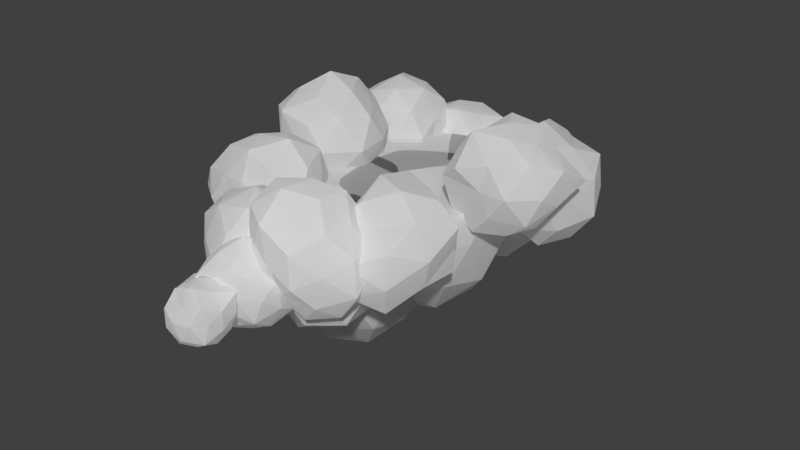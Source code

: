 # Source: final_cloud_finaldraft2_revertnormals.blend  (saved by Blender 2.79.0; exported with 4.5.12 LTS)
import bpy
from mathutils import Matrix  # noqa: F401  (used for matrix-valued properties, if any)

bpy.ops.wm.read_factory_settings(use_empty=True)
scene = bpy.context.scene
scene.name = 'Scene'

# ---- collections
col_collection_1 = bpy.data.collections.new('Collection 1'); scene.collection.children.link(col_collection_1)

# ---- materials (node trees are filled in below, after node groups)
mat_material_001 = bpy.data.materials.new('Material.001')
mat_material_001.alpha_threshold = 0.0
mat_material_001.roughness = 0.5

# ---- material node trees
mat_material_001.use_nodes = True; mat_material_001.node_tree.nodes.clear()
_N = mat_material_001.node_tree.nodes; _L = mat_material_001.node_tree.links
n0 = _N.new('ShaderNodeBsdfDiffuse'); n0.name = 'Diffuse BSDF'; n0.location = (10, 300)
n0.inputs[0].default_value = (1.0, 1.0, 1.0, 1.0)
n1 = _N.new('ShaderNodeMixShader'); n1.name = 'Mix Shader'; n1.location = (240, 289)
n1.inputs[0].default_value = 0.2
n2 = _N.new('ShaderNodeOutputMaterial'); n2.name = 'Material Output'; n2.location = (680, 292)
n3 = _N.new('ShaderNodeMixShader'); n3.name = 'Mix Shader.001'; n3.location = (494, 296)
n4 = _N.new('ShaderNodeBsdfTransparent'); n4.name = 'Transparent BSDF'; n4.location = (41, 108)
n5 = _N.new('ShaderNodeBsdfTranslucent'); n5.name = 'Translucent BSDF'; n5.location = (271, 111)
n5.inputs[0].default_value = (1.0, 1.0, 1.0, 1.0)
_L.new(n0.outputs[0], n1.inputs[1])
_L.new(n1.outputs[0], n3.inputs[1])
_L.new(n4.outputs[0], n1.inputs[2])
_L.new(n3.outputs[0], n2.inputs[0])
_L.new(n5.outputs[0], n3.inputs[2])
n2.is_active_output = True

# ---- world
world_world = bpy.data.worlds.new('World'); scene.world = world_world
world_world.color = (0.05088, 0.05088, 0.05088)
world_world.use_sun_shadow = False
world_world.sun_shadow_jitter_overblur = 0.0
world_world.cycles.sampling_method = 'MANUAL'

# ---- meshes
me_cylinder = bpy.data.meshes.new('Cylinder')
me_cylinder.from_pydata([(0.2965, 0.4332, 2.039), (0.2965, -0.1933, 2.039), (0.2335, -0.1872, 2.039), (0.1729, -0.1694, 2.039), (0.1171, -0.1405, 2.039), (0.0682, -0.1015, 2.039), (0.02805, -0.05407, 2.039), (-0.001785, 8.38e-05, 2.039), (-0.02016, 0.05884, 2.039), (-0.02636, 0.1199, 2.039), (-0.02016, 0.181, 2.039), (-0.001785, 0.2398, 2.039), (0.02805, 0.294, 2.039), (0.0682, 0.3414, 2.039), (0.1171, 0.3804, 2.039), (0.1729, 0.4093, 2.039), (0.2335, 0.4271, 2.039), (0.334, 0.4296, 2.039), (0.334, -0.1897, 2.039), (0.2662, 1.079, 1.898), (0.2662, 1.079, 3.188), (0.2662, -1.079, 1.898), (0.2662, -1.079, 3.188), (0.1487, -1.058, 1.898), (0.1487, -1.058, 3.188), (0.03571, -0.9968, 1.898), (0.03571, -0.9968, 3.188), (-0.06844, -0.8971, 1.898), (-0.06844, -0.8971, 3.188), (-0.1597, -0.7629, 1.898), (-0.1597, -0.7629, 3.188), (-0.2346, -0.5994, 1.898), (-0.2346, -0.5994, 3.188), (-0.2903, -0.4129, 1.898), (-0.2903, -0.4129, 3.188), (-0.3246, -0.2105, 1.898), (-0.3246, -0.2105, 3.188), (-0.3362, 1.192e-06, 1.898), (-0.3362, 1.192e-06, 3.188), (-0.3246, 0.2105, 1.898), (-0.3246, 0.2105, 3.188), (-0.2903, 0.4129, 1.898), (-0.2903, 0.4129, 3.188), (-0.2346, 0.5994, 1.898), (-0.2346, 0.5994, 3.188), (-0.1597, 0.7629, 1.898), (-0.1597, 0.7629, 3.188), (-0.06843, 0.8971, 1.898), (-0.06843, 0.8971, 3.188), (0.03571, 0.9968, 1.898), (0.03571, 0.9968, 3.188), (0.1487, 1.058, 1.898), (0.1487, 1.058, 3.188), (0.3362, 1.067, 1.898), (0.3362, 1.067, 3.188), (0.3362, -1.067, 1.898), (0.3362, -1.067, 3.188), (0.1171, 0.3804, 1.898), (0.0682, 0.3414, 1.898), (0.02805, -0.05407, 1.898), (-0.001785, 8.38e-05, 1.898), (-0.02636, 0.1199, 1.898), (-0.02016, 0.181, 1.898), (0.0682, -0.1015, 1.898), (0.1729, 0.4093, 1.898), (0.2335, 0.4271, 1.898), (0.2965, 0.4332, 1.898), (0.334, 0.4296, 1.898), (0.334, -0.1897, 1.898), (0.2965, -0.1933, 1.898), (0.2335, -0.1872, 1.898), (0.1171, -0.1405, 1.898), (0.1729, -0.1694, 1.898), (-0.02016, 0.05884, 1.898), (-0.001785, 0.2398, 1.898), (0.02805, 0.294, 1.898), (0.2965, 0.4332, 2.039), (0.2965, -0.1933, 2.039), (0.2335, -0.1872, 2.039), (0.1729, -0.1694, 2.039), (0.1171, -0.1405, 2.039), (0.0682, -0.1015, 2.039), (0.02805, -0.05407, 2.039), (-0.001785, 8.38e-05, 2.039), (-0.02016, 0.05884, 2.039), (-0.02636, 0.1199, 2.039), (-0.02016, 0.181, 2.039), (-0.001785, 0.2398, 2.039), (0.02805, 0.294, 2.039), (0.0682, 0.3414, 2.039), (0.1171, 0.3804, 2.039), (0.1729, 0.4093, 2.039), (0.2335, 0.4271, 2.039), (0.334, 0.4296, 2.039), (0.334, -0.1897, 2.039), (0.2965, 0.4332, 1.272), (0.2965, -0.1933, 1.272), (0.2335, -0.1872, 1.272), (0.1729, -0.1694, 1.272), (0.1171, -0.1405, 1.272), (0.0682, -0.1015, 1.272), (0.02805, -0.05407, 1.272), (-0.001785, 8.38e-05, 1.272), (-0.02016, 0.05884, 1.272), (-0.02636, 0.1199, 1.272), (-0.02016, 0.181, 1.272), (-0.001785, 0.2398, 1.272), (0.02805, 0.294, 1.272), (0.0682, 0.3414, 1.272), (0.1171, 0.3804, 1.272), (0.1729, 0.4093, 1.272), (0.2335, 0.4271, 1.272), (0.334, -0.1897, 1.272), (0.334, 0.4296, 1.272)], [], [(53, 55, 56, 54), (55, 21, 22, 56), (21, 23, 24, 22), (23, 25, 26, 24), (25, 27, 28, 26), (27, 29, 30, 28), (29, 31, 32, 30), (31, 33, 34, 32), (33, 35, 36, 34), (35, 37, 38, 36), (37, 39, 40, 38), (39, 41, 42, 40), (41, 43, 44, 42), (43, 45, 46, 44), (45, 47, 48, 46), (47, 49, 50, 48), (54, 56, 22, 24, 26, 28, 30, 32, 34, 36, 38, 40, 42, 44, 46, 48, 50, 52, 20), (49, 51, 52, 50), (51, 19, 20, 52), (19, 53, 54, 20), (19, 51, 49, 47, 45, 43, 41, 39, 61, 62, 74, 75, 58, 57, 64, 65, 66, 67, 68, 55, 53), (59, 63, 5, 6), (70, 69, 1, 2), (63, 71, 4, 5), (60, 59, 6, 7), (72, 70, 2, 3), (73, 60, 7, 8), (62, 61, 9, 10), (65, 64, 15, 16), (39, 37, 35, 33, 31, 29, 27, 25, 23, 21, 55, 68, 69, 70, 72, 71, 63, 59, 60, 73, 61), (61, 73, 8, 9), (64, 57, 14, 15), (57, 58, 13, 14), (74, 62, 10, 11), (67, 66, 0, 17), (68, 67, 17, 18), (66, 65, 16, 0), (75, 74, 11, 12), (58, 75, 12, 13), (69, 68, 18, 1), (71, 72, 3, 4), (113, 112, 94, 93), (112, 96, 77, 94), (96, 97, 78, 77), (97, 98, 79, 78), (98, 99, 80, 79), (99, 100, 81, 80), (100, 101, 82, 81), (101, 102, 83, 82), (102, 103, 84, 83), (103, 104, 85, 84), (104, 105, 86, 85), (105, 106, 87, 86), (106, 107, 88, 87), (107, 108, 89, 88), (108, 109, 90, 89), (109, 110, 91, 90), (110, 111, 92, 91), (111, 95, 76, 92), (95, 113, 93, 76)])
me_cylinder.use_remesh_preserve_volume = False
me_cylinder.use_remesh_preserve_attributes = False
me_cylinder.use_mirror_vertex_groups = False
me_cylinder.update()
me_icosphere = bpy.data.meshes.new('Icosphere')
me_icosphere.from_pydata([(-0.6586, 1.222, 1.04), (0.6314, 1.222, 1.04), (-0.6586, -0.9355, 1.04), (0.6314, -0.9355, 1.04), (-0.6586, -0.9147, 1.158), (0.6314, -0.9147, 1.158), (0.6314, -0.8533, 1.271), (0.6314, -0.7536, 1.375), (0.6314, -0.6195, 1.466), (-0.6586, -0.456, 1.541), (0.6314, -0.456, 1.541), (-0.6586, -0.2694, 1.597), (0.6314, -0.2694, 1.597), (-0.6586, -0.06704, 1.631), (0.6314, -0.06704, 1.631), (-0.6586, 0.1434, 1.643), (0.6314, 0.1434, 1.643), (-0.6586, 0.3539, 1.631), (0.6314, 0.3539, 1.631), (-0.6586, 0.5563, 1.597), (0.6314, 0.5563, 1.597), (-0.6586, 0.7429, 1.541), (0.6314, 0.7429, 1.541), (-0.6586, 0.9063, 1.466), (0.6314, 0.9063, 1.466), (-0.6586, 1.041, 1.375), (0.6314, 1.041, 1.375), (-0.6586, 1.14, 1.271), (0.6314, 1.14, 1.271), (-0.6586, 1.202, 1.158), (0.6314, 1.202, 1.158), (-0.6586, 1.21, 0.9705), (0.6314, 1.21, 0.9705), (-0.6586, -0.9231, 0.9705), (0.6314, -0.9231, 0.9705), (0.3115, 0.1626, 0.2805), (1.02, -0.352, 0.8851), (0.04818, -0.6477, 0.8977), (-0.579, 0.1626, 0.877), (0.03961, 0.9993, 0.8828), (0.9994, 0.6624, 0.8986), (0.1411, -0.3616, 0.3969), (0.7439, -0.1516, 0.4257), (0.5747, -0.6475, 0.7897), (1.144, 0.1626, 0.8026), (0.7635, 0.491, 0.3836), (-0.2191, 0.1626, 0.4326), (-0.373, -0.3347, 0.7935), (0.1477, 0.6665, 0.434), (-0.4021, 0.681, 0.7697), (0.5663, 0.9468, 0.8078), (1.178, -0.1191, 1.356), (1.269, 0.4736, 1.356), (0.3115, -0.8374, 1.356), (0.8945, -0.6398, 1.356), (0.8872, 0.955, 1.356), (0.3115, 1.163, 1.356), (-0.2071, 0.9111, -0.2166), (0.381, 0.4838, 0.2587), (-0.4371, 0.2033, 0.2494), (-0.9174, 0.9111, 0.2677), (-0.4199, 1.566, 0.2794), (0.4288, 1.373, 0.2269), (-0.7665, 1.317, 1.021), (0.01833, 1.605, 1.042), (-0.2071, 0.9111, 1.577), (-0.3452, 0.4862, -0.1277), (0.1131, 0.6785, -0.03903), (0.006318, 0.2542, 0.1905), (0.4747, 0.9111, 0.1965), (0.1426, 1.165, -0.1026), (-0.5753, 0.9111, 0.009067), (-0.7007, 0.5525, 0.2441), (-0.3204, 1.26, 0.01192), (-0.8503, 1.378, 0.1212), (0.01278, 1.588, 0.1766), (0.5029, 0.6804, 0.6496), (0.5768, 1.166, 0.6496), (-0.2071, -0.06096, 0.6496), (0.2342, 0.3037, 0.6496), (-0.9136, 0.6815, 0.6496), (-0.6464, 0.3065, 0.6496), (-0.7184, 1.615, 0.6496), (-1.015, 1.174, 0.6496), (0.2789, 1.58, 0.6496), (-0.2071, 1.779, 0.6496), (-0.9162, 0.9111, 1.121), (-0.4274, 1.589, 1.123), (0.3559, 1.32, 1.112), (-0.5842, 1.185, 1.46), (-0.07443, 1.319, 1.397), (-0.4774, -0.4369, 0.2054), (0.09475, -0.8526, 0.8829), (-0.7026, -1.13, 0.8713), (-1.212, -0.4369, 0.8684), (-0.7245, 0.3237, 0.8332), (0.2243, 0.0729, 0.7968), (-0.2077, -1.267, 1.732), (-1.166, -0.9371, 1.721), (-1.042, -0.02647, 1.639), (-0.2171, 0.3644, 1.716), (0.341, -0.4369, 1.703), (-0.6181, -0.87, 0.4708), (-0.08839, -0.7195, 0.4265), (-0.2581, -1.112, 0.7915), (0.2214, -0.4369, 0.7987), (-0.1287, -0.1835, 0.5132), (-0.9353, -0.4369, 0.4665), (-1.103, -0.8916, 0.7491), (-0.6231, 0.01148, 0.4429), (-1.119, 0.02896, 0.7364), (-0.2342, 0.3115, 0.7402), (-0.4774, -1.252, 1.263), (0.04624, -1.158, 1.263), (-1.283, -0.6985, 1.263), (-0.9835, -1.133, 1.263), (-1.296, -0.171, 1.263), (-1.217, -0.4369, 1.755), (-0.3785, 0.861, 0.5272), (-1.143, 0.861, 0.9427), (-0.5858, 1.499, 0.9929), (0.1438, 1.24, 1.006), (-0.9511, 0.445, 1.734), (-0.9411, 1.27, 1.727), (0.3186, 0.861, 1.728), (-0.4929, 0.509, 0.7098), (-0.05751, 0.6277, 0.6632), (-0.1744, 0.2327, 0.9146), (0.2878, 0.861, 0.9108), (-0.04113, 1.106, 0.628), (-0.7526, 0.861, 0.7027), (-0.9057, 0.478, 0.9206), (-0.4932, 1.214, 0.7081), (-0.8153, 1.178, 0.9948), (-0.1834, 1.462, 0.9339), (0.4344, 1.125, 1.354), (-1.083, 0.6321, 1.354), (-0.8236, 0.2484, 1.354), (-0.8265, 1.477, 1.354), (-1.02, 1.069, 1.354), (0.0746, 1.485, 1.354), (-0.3785, 1.754, 1.354), (0.08668, 0.523, 1.736), (0.06374, 1.182, 1.717), (0.3351, 1.549, 0.3065), (0.9512, 1.102, 0.8649), (0.1183, 0.8822, 0.8972), (-0.4654, 1.549, 0.844), (0.1024, 2.266, 0.8695), (0.9349, 1.985, 0.8757), (0.59, 0.7648, 1.718), (-0.1712, 1.182, 1.611), (-0.3087, 2.017, 1.702), (0.5673, 2.264, 1.678), (1.086, 1.549, 1.735), (0.1906, 1.105, 0.4611), (0.71, 1.277, 0.4681), (0.5838, 0.7839, 0.7394), (1.04, 1.549, 0.8057), (0.6839, 1.803, 0.5241), (-0.1737, 1.549, 0.3893), (-0.3011, 1.087, 0.7518), (0.1778, 2.034, 0.3887), (-0.2258, 1.957, 0.8137), (0.5568, 2.232, 0.7976), (1.102, 1.3, 1.274), (1.179, 1.824, 1.274), (0.8221, 0.8792, 1.274), (-0.5298, 1.268, 1.274), (-0.1751, 2.252, 1.274), (-0.5607, 1.841, 1.274), (0.8688, 2.284, 1.274), (0.3351, 2.485, 1.274), (-0.3625, 1.549, 1.738), (0.1091, -1.166, 0.4236), (0.7175, -1.608, 0.882), (-0.08271, -1.756, 0.9526), (-0.5089, -1.166, 0.954), (-0.093, -0.5441, 0.9346), (0.6815, -0.7502, 0.9059), (0.3275, -1.838, 1.666), (-0.5036, -1.611, 1.693), (-0.4672, -0.7474, 1.669), (0.3158, -0.5299, 1.646), (0.8431, -1.166, 1.681), (-0.02284, -1.572, 0.5434), (0.4092, -1.384, 0.6409), (0.3224, -1.823, 0.8275), (0.6857, -1.166, 0.9031), (0.4328, -0.9309, 0.5901), (-0.2854, -1.166, 0.5999), (-0.4539, -1.575, 0.8238), (-0.01071, -0.7973, 0.6117), (-0.3839, -0.8079, 0.8813), (0.2836, -0.629, 0.911), (0.8879, -1.419, 1.286), (0.9733, -0.8853, 1.286), (0.1091, -1.997, 1.286), (0.5744, -1.806, 1.286), (-0.6547, -1.414, 1.286), (-0.3501, -1.798, 1.286), (-0.5593, -0.9489, 1.286), (0.6296, -1.544, 1.714), (-0.08881, -1.775, 1.712), (-0.5891, -1.166, 1.75), (-0.09519, -0.5373, 1.726), (-0.03021, -0.569, 0.02904), (0.5395, -0.983, 0.4628), (-0.2479, -1.239, 0.4626), (-0.6259, -0.569, 0.5211), (-0.2603, 0.1391, 0.4411), (0.5479, -0.149, 0.4572), (0.1904, -1.248, 1.225), (-0.5658, -0.9582, 1.197), (0.7073, -0.569, 1.238), (-0.03021, -0.569, 1.607), (-0.1683, -0.994, 0.06399), (0.309, -0.8155, 0.112), (0.1688, -1.181, 0.4135), (0.6104, -0.569, 0.4157), (0.3035, -0.3266, 0.1238), (-0.4982, -0.569, 0.0272), (-0.5637, -0.9567, 0.4031), (-0.1508, -0.1979, 0.1624), (-0.6373, -0.128, 0.3427), (0.1841, 0.0906, 0.3805), (0.6968, -0.8053, 0.8414), (0.6957, -0.3332, 0.8414), (-0.03021, -1.389, 0.8414), (0.4685, -1.255, 0.8414), (-0.8596, -0.8385, 0.8414), (-0.5105, -1.23, 0.8414), (-0.5333, 0.1234, 0.8414), (-0.8366, -0.307, 0.8414), (0.4492, 0.09081, 0.8414), (-0.03021, 0.1777, 0.8414), (0.4703, -0.9327, 1.253), (-0.2096, -1.121, 1.227), (-0.7699, -0.569, 1.333), (0.1108, -1.003, 1.635), (0.4169, -0.569, 1.619), (-0.3966, -0.8352, 1.629), (-0.3768, -0.3173, 1.587), (1.285, 0.2709, 1.741), (0.6112, -0.6076, 1.741), (-0.4219, -0.4565, 1.741), (-0.5076, 0.6716, 1.741), (0.5233, 1.134, 1.741), (1.254, 0.06504, 1.741), (0.5233, -0.6364, 1.741), (-0.4924, -0.3411, 1.741), (-0.4189, 0.7777, 1.741), (0.7104, 1.066, 1.741), (1.095, 0.5883, 1.741), (0.9533, 0.7654, 1.741), (0.1342, 1.073, 1.741), (-0.06669, 0.9897, 1.741), (-0.5745, 0.2529, 1.741), (-0.5669, 0.07463, 1.741), (-0.06815, -0.6666, 1.741), (0.1342, -0.727, 1.741), (0.9647, -0.4561, 1.741), (1.074, -0.2566, 1.741), (-0.046, -1.071, 1.741), (-0.7691, -1.138, 1.741), (-0.3637, 0.3751, 1.741), (0.1642, -0.1095, 1.741), (-0.2127, -1.252, 1.741), (-1.119, -0.9028, 1.741), (-0.9893, -0.06501, 1.741), (-0.2293, 0.3269, 1.741), (0.2014, -0.7099, 1.741), (-0.5418, -1.2, 1.741), (-0.8622, 0.2386, 1.741), (0.04343, 0.06667, 1.741), (0.3155, -0.4369, 1.741), (-1.191, -0.4162, 1.741), (-1.19, -0.4578, 1.741), (0.1151, -0.01242, 1.741), (0.1097, -0.004249, 1.741), (-0.7104, 0.4169, 1.741), (-0.7886, 0.3898, 1.741), (-0.7184, -1.165, 1.741), (-0.7104, -1.167, 1.741), (0.117, -0.8798, 1.741), (0.129, -0.8657, 1.741), (-0.1383, 0.1469, 1.741), (-0.1529, 1.624, 1.741), (0.0447, 0.4547, 1.741), (-0.7757, 0.3371, 1.741), (-1.011, 0.9051, 1.741), (-0.922, 0.4661, 1.741), (-0.9199, 1.254, 1.741), (-0.1529, 0.144, 1.741), (-0.1174, 1.603, 1.741), (-1.011, 0.8095, 1.741), (-0.6084, 1.431, 1.741), (-0.01555, 1.355, 1.741), (0.317, 0.861, 1.741), (0.06378, 1.165, 1.741), (0.04295, 1.187, 1.741), (0.0842, 0.5224, 1.741), (0.08652, 0.5254, 1.741), (-0.5673, 1.453, 1.741), (-0.5729, 1.45, 1.741), (-1.019, 0.8636, 1.741), (-1.02, 0.8581, 1.741), (-0.6078, 0.2232, 1.741), (-0.5673, 0.211, 1.741), (0.6087, 0.7811, 1.741), (0.07528, 0.899, 1.741), (0.3619, 2.278, 1.741), (0.9997, 1.747, 1.741), (0.5889, 0.7682, 1.741), (-0.1402, 1.204, 1.741), (-0.2599, 1.982, 1.741), (0.5552, 2.227, 1.741), (1.055, 1.432, 1.741), (0.5036, 0.7817, 1.741), (-0.126, 2.145, 1.741), (0.7673, 2.086, 1.741), (1.066, 1.549, 1.741), (-0.3428, 1.563, 1.741), (-0.3506, 1.538, 1.741), (0.9237, 1.954, 1.741), (0.903, 1.985, 1.741), (0.1198, 2.319, 1.741), (0.06264, 2.292, 1.741), (0.09848, 0.857, 1.741), (0.1198, 0.8519, 1.741), (0.9426, 1.059, 1.741), (0.9868, 1.125, 1.741), (0.7438, -0.9363, 1.741), (0.3079, -1.778, 1.741), (-0.4543, -1.575, 1.741), (-0.4199, -0.7818, 1.741), (0.3009, -0.5759, 1.741), (0.5868, -0.7073, 1.741), (0.8187, -1.166, 1.741), (-0.07629, -0.549, 1.741), (-0.104, -0.5582, 1.741), (-0.5785, -1.158, 1.741), (-0.577, -1.175, 1.741), (-0.104, -1.739, 1.741), (-0.05185, -1.749, 1.741), (0.6185, -1.544, 1.741), (0.6282, -1.537, 1.741), (0.685, -0.7673, 1.741), (0.6626, -0.7473, 1.741), (-0.3434, 1.618, 1.019), (-0.5203, 1.344, 1.485), (-0.8654, 1.62, 1.204), (-0.6226, 2.076, 1.009), (-0.09156, 2.091, 1.209), (-0.05512, 1.651, 1.496), (-0.8437, 1.646, 1.715), (-1.025, 2.093, 1.462), (-0.4673, 2.445, 1.475), (-0.01484, 2.154, 1.841), (-0.3483, 1.591, 2.03), (-0.6484, 2.086, 1.942), (-0.6525, 1.544, 0.9991), (-0.4191, 1.393, 1.205), (-0.7463, 1.394, 1.307), (-0.2386, 1.43, 1.493), (-0.08774, 1.559, 1.193), (-0.481, 1.847, 0.9223), (-0.8032, 1.837, 1.03), (-0.1581, 1.859, 1.04), (-0.3168, 2.145, 1.011), (0.003659, 1.867, 1.334), (-0.4442, 1.473, 1.723), (-0.1359, 1.588, 1.773), (-0.975, 1.56, 1.469), (-0.7514, 1.404, 1.646), (-0.8332, 2.099, 1.207), (-1.028, 1.832, 1.289), (-0.2568, 2.27, 1.326), (-0.5554, 2.289, 1.201), (0.003381, 1.871, 1.66), (-0.01679, 2.144, 1.492), (-0.6681, 1.569, 1.932), (-1.045, 1.835, 1.642), (-0.7675, 2.298, 1.468), (-0.2217, 2.353, 1.671), (-0.1919, 1.867, 1.927), (-0.7712, 1.846, 1.84), (-0.5106, 1.857, 2.036), (-0.9465, 2.175, 1.798), (-0.5782, 2.343, 1.776), (-0.3407, 2.156, 1.958), (1.596, -0.08687, 1.6), (1.397, -0.314, 2.135), (0.9133, -0.1369, 1.751), (1.3, 0.3958, 1.681), (1.877, 0.452, 1.824), (2.028, -0.0946, 2.152), (0.9624, -0.08954, 2.439), (0.9062, 0.4169, 2.112), (1.446, 0.6983, 2.126), (1.852, 0.4528, 2.453), (1.57, -0.08072, 2.684), (1.226, 0.4812, 2.72), (1.237, -0.1784, 1.566), (1.499, -0.2859, 1.849), (1.746, -0.3519, 2.146), (1.873, -0.1417, 1.812), (1.436, 0.177, 1.573), (1.031, 0.1631, 1.558), (1.79, 0.1898, 1.649), (1.609, 0.49, 1.638), (2.015, 0.2005, 1.956), (1.486, -0.2943, 2.435), (1.886, -0.1586, 2.508), (0.8257, -0.181, 2.116), (1.115, -0.3535, 2.328), (1.012, 0.4819, 1.798), (0.7982, 0.1587, 1.906), (1.724, 0.7124, 1.935), (1.364, 0.5991, 1.864), (2.071, 0.2066, 2.365), (2.107, 0.6004, 2.147), (1.198, -0.1827, 2.714), (0.7918, 0.1626, 2.315), (1.086, 0.7315, 2.114), (1.674, 0.6435, 2.305), (1.735, 0.1974, 2.591), (1.076, 0.1749, 2.581), (1.405, 0.1877, 2.739), (1.027, 0.4648, 2.408), (1.342, 0.6519, 2.413), (1.593, 0.5202, 2.66), (0.6066, 2.268, 0.8968), (0.4548, 2.001, 1.293), (0.1133, 2.238, 1.016), (0.393, 2.615, 0.9751), (0.7809, 2.646, 1.084), (0.9451, 2.253, 1.305), (0.1612, 2.279, 1.501), (0.0395, 2.666, 1.273), (0.4991, 2.922, 1.284), (0.8029, 2.671, 1.532), (0.6117, 2.229, 1.789), (0.3267, 2.698, 1.744), (0.3689, 2.254, 0.9553), (0.5415, 2.082, 1.057), (0.2711, 2.09, 1.146), (0.7039, 2.094, 1.299), (0.8069, 2.23, 1.056), (0.4895, 2.462, 0.8241), (0.2564, 2.456, 0.9643), (0.7706, 2.473, 0.9056), (0.6286, 2.715, 0.8912), (0.9432, 2.481, 1.152), (0.5204, 2.149, 1.491), (0.7746, 2.249, 1.53), (0.108, 2.241, 1.279), (0.2912, 2.141, 1.408), (0.2229, 2.653, 1.082), (-0.02525, 2.448, 1.107), (0.6918, 2.842, 1.15), (0.4343, 2.781, 1.087), (0.8651, 2.481, 1.428), (0.9542, 2.757, 1.3), (0.3597, 2.274, 1.597), (-0.007684, 2.451, 1.431), (0.2697, 2.807, 1.278), (0.687, 2.85, 1.434), (0.7637, 2.48, 1.709), (0.1799, 2.46, 1.676), (0.4647, 2.471, 1.76), (0.175, 2.683, 1.501), (0.4148, 2.839, 1.512), (0.5979, 2.703, 1.659), (0.6056, -1.734, 1.606), (0.7082, -1.364, 2.185), (0.2875, -1.172, 1.8), (0.4657, -1.205, 1.15), (1.126, -1.467, 1.115), (1.236, -1.554, 1.857), (0.6504, -0.5179, 2.225), (0.5922, -0.4734, 1.555), (1.031, -0.6272, 1.256), (1.362, -0.6466, 1.613), (1.234, -0.7687, 2.158), (0.3716, -1.547, 1.703), (0.58, -1.728, 1.978), (0.4934, -1.293, 1.993), (0.9345, -1.466, 2.005), (0.91, -1.821, 1.736), (0.4547, -1.601, 1.318), (0.304, -1.222, 1.466), (0.8235, -1.74, 1.331), (0.7639, -1.372, 1.091), (1.236, -1.604, 1.475), (1.003, -1.087, 2.307), (1.273, -1.165, 2.057), (0.3875, -0.8368, 2.049), (0.6369, -0.9572, 2.335), (0.33, -0.7773, 1.668), (1.09, -1.006, 1.114), (0.7536, -0.8787, 1.085), (1.467, -1.198, 1.714), (1.34, -1.122, 1.348), (0.9745, -0.5925, 2.156), (0.5925, -0.3148, 1.887), (0.7734, -0.3979, 1.253), (1.339, -0.6383, 1.318), (1.475, -0.7388, 1.922), (0.8237, -1.794, 1.109), (0.6223, -2.289, 1.564), (0.2097, -2.059, 1.253), (0.2657, -1.47, 1.25), (0.7474, -1.284, 1.62), (1.011, -1.792, 1.827), (0.05715, -2.205, 1.864), (-0.2157, -1.753, 1.675), (0.1299, -1.227, 1.937), (0.5994, -1.436, 2.321), (0.4721, -2.023, 2.176), (-0.05165, -1.749, 2.378), (0.5009, -1.986, 1.044), (0.7487, -2.084, 1.307), (0.4091, -2.177, 1.381), (0.8517, -2.075, 1.681), (1.051, -1.799, 1.421), (0.5391, -1.613, 1.134), (0.1976, -1.777, 1.138), (0.8771, -1.462, 1.297), (0.5258, -1.312, 1.382), (1.037, -1.45, 1.717), (0.6124, -2.294, 1.954), (0.8046, -1.966, 2.091), (-0.004364, -2.314, 1.474), (0.3176, -2.283, 1.714), (-0.01924, -1.587, 1.42), (-0.1378, -1.963, 1.35), (0.4542, -1.205, 1.781), (0.1815, -1.308, 1.568), (0.8176, -1.605, 2.088), (0.7281, -1.281, 1.998), (0.2291, -2.28, 2.147), (-0.1867, -2.053, 1.781), (-0.158, -1.423, 1.812), (0.3581, -1.293, 2.166), (0.5531, -1.765, 2.327), (-0.1039, -2.075, 2.193), (0.2182, -1.947, 2.407), (-0.1456, -1.748, 2.028), (0.01921, -1.461, 2.186), (0.2687, -1.573, 2.402), (1.512, 0.7066, 1.133), (1.285, 0.3973, 1.738), (0.7682, 0.668, 1.324), (1.158, 1.287, 1.152), (1.8, 1.299, 1.406), (1.832, 0.7748, 1.751), (0.8673, 0.7464, 2.034), (0.7724, 1.258, 1.714), (1.345, 1.652, 1.727), (1.839, 1.341, 2.126), (1.478, 0.7223, 2.341), (1.14, 1.278, 2.26), (1.166, 0.7202, 1.277), (1.409, 0.4478, 1.394), (0.9919, 0.4223, 1.51), (1.626, 0.4992, 1.748), (1.769, 0.6853, 1.413), (1.33, 1.006, 1.13), (0.916, 0.9916, 1.148), (1.732, 1.02, 1.188), (1.524, 1.355, 1.183), (2.002, 1.032, 1.531), (1.386, 0.4818, 2.071), (1.742, 0.6981, 2.08), (0.7972, 0.6957, 1.72), (1.033, 0.5191, 1.914), (0.9599, 1.27, 1.445), (0.7931, 0.9915, 1.545), (1.584, 1.483, 1.559), (1.233, 1.605, 1.353), (1.967, 1.036, 1.968), (1.875, 1.353, 1.746), (1.111, 0.6776, 2.266), (0.6629, 0.9909, 1.924), (1.014, 1.504, 1.718), (1.631, 1.59, 1.952), (1.672, 1.029, 2.258), (0.9582, 1.004, 2.197), (1.294, 1.018, 2.479), (0.896, 1.311, 2.027), (1.228, 1.524, 2.041), (1.48, 1.335, 2.241), (-0.2079, -2.0, 0.9765), (-0.4098, -2.352, 1.503), (-0.8307, -2.018, 1.16), (-0.5181, -1.492, 0.9841), (0.1094, -1.445, 1.168), (0.24, -2.018, 1.52), (-0.8716, -2.026, 1.828), (-0.921, -1.489, 1.478), (-0.3501, -1.111, 1.492), (0.0516, -1.464, 1.821), (-0.2239, -2.012, 2.079), (-0.56, -1.459, 2.042), (-0.5584, -2.085, 0.9493), (-0.306, -2.178, 1.231), (-0.6511, -2.23, 1.31), (-0.1243, -2.155, 1.51), (0.04479, -2.04, 1.198), (-0.3648, -1.741, 0.9186), (-0.7331, -1.753, 0.9795), (0.003383, -1.727, 0.9971), (-0.2242, -1.48, 1.089), (0.2784, -1.715, 1.304), (-0.3109, -2.244, 1.822), (0.007601, -2.019, 1.812), (-0.8955, -2.05, 1.485), (-0.6564, -2.219, 1.676), (-0.8273, -1.408, 1.135), (-0.9954, -1.759, 1.276), (-0.08191, -1.213, 1.305), (-0.445, -1.259, 1.193), (0.2261, -1.713, 1.716), (0.1621, -1.405, 1.511), (-0.5839, -2.069, 2.032), (-1.007, -1.755, 1.682), (-0.7034, -1.205, 1.482), (-0.1009, -1.225, 1.691), (-0.03642, -1.719, 2.002), (-0.785, -1.744, 2.026), (-0.3981, -1.729, 2.172), (-0.742, -1.476, 1.752), (-0.4629, -1.241, 1.794), (-0.2254, -1.432, 1.973), (-0.9244, -1.02, 1.167), (-1.046, -1.604, 1.48), (-1.476, -1.072, 1.455), (-1.209, -0.4823, 1.463), (-0.3928, -1.339, 1.518), (-1.432, -1.434, 1.985), (-1.608, -0.6796, 2.005), (-0.8984, -0.3677, 2.061), (-0.4094, -0.9471, 2.097), (-0.7347, -1.594, 2.07), (-1.037, -1.015, 2.359), (-1.259, -1.055, 1.225), (-0.9861, -1.367, 1.239), (-1.353, -1.415, 1.383), (-0.6816, -1.582, 1.436), (-0.6115, -1.203, 1.248), (-1.073, -0.7487, 1.345), (-1.47, -0.7179, 1.352), (-0.873, -0.4879, 1.465), (-0.4168, -0.9601, 1.502), (-0.8861, -1.596, 1.764), (-0.5437, -1.5, 1.802), (-1.629, -1.328, 1.683), (-1.268, -1.59, 1.722), (-1.482, -0.4711, 1.694), (-1.624, -0.8773, 1.68), (-0.6505, -0.3825, 1.784), (-1.082, -0.2601, 1.736), (-0.3001, -1.16, 1.826), (-0.3999, -0.7408, 1.814), (-1.085, -1.542, 2.034), (-1.558, -1.078, 2.009), (-1.259, -0.4887, 2.038), (-0.5674, -0.5821, 2.159), (-0.5966, -1.267, 2.048), (-1.275, -1.257, 2.244), (-0.8712, -1.357, 2.318), (-1.327, -0.8391, 2.221), (-0.9726, -0.6608, 2.278), (-0.6538, -0.9681, 2.382), (-0.8111, 1.027, 1.217), (-1.022, 0.7309, 1.775), (-1.465, 1.012, 1.418), (-1.131, 1.55, 1.26), (-0.5839, 1.55, 1.494), (-0.4271, 1.049, 1.79), (-1.474, 1.023, 2.093), (-1.475, 1.527, 1.753), (-0.9676, 1.855, 1.765), (-0.5266, 1.601, 2.119), (-0.8421, 1.039, 2.335), (-1.177, 1.589, 2.325), (-1.129, 1.042, 1.354), (-0.921, 0.8722, 1.508), (-1.28, 0.784, 1.571), (-0.7074, 0.8374, 1.784), (-0.6138, 1.035, 1.502), (-0.9753, 1.301, 1.071), (-1.354, 1.29, 1.241), (-0.6113, 1.316, 1.271), (-0.8217, 1.59, 1.318), (-0.4818, 1.323, 1.619), (-0.9233, 0.7896, 2.101), (-0.5569, 0.9877, 2.124), (-1.492, 1.004, 1.758), (-1.246, 0.867, 1.932), (-1.349, 1.568, 1.481), (-1.546, 1.287, 1.571), (-0.7069, 1.81, 1.585), (-1.066, 1.835, 1.433), (-0.4471, 1.328, 1.967), (-0.4069, 1.666, 1.784), (-1.181, 1.001, 2.26), (-1.584, 1.289, 1.943), (-1.303, 1.815, 1.755), (-0.7311, 1.788, 1.952), (-0.6247, 1.326, 2.312), (-1.342, 1.3, 2.224), (-1.011, 1.314, 2.414), (-1.454, 1.637, 2.094), (-1.076, 1.798, 2.065), (-0.8319, 1.626, 2.268), (-1.106, 0.1853, 1.385), (-0.6785, -0.1639, 1.702), (-1.292, -0.4347, 1.668), (-1.78, 0.1782, 1.632), (-1.306, 0.8563, 1.637), (-0.6362, 0.5591, 1.676), (-0.9332, -0.3987, 2.288), (-1.595, -0.2013, 2.311), (-1.548, 0.5426, 2.283), (-0.9354, 0.7697, 2.289), (-0.5012, 0.187, 2.312), (-1.106, 0.1852, 2.736), (-1.225, -0.2001, 1.341), (-0.8319, -0.03333, 1.399), (-0.9323, -0.4003, 1.614), (-0.851, 0.3908, 1.434), (-1.415, 0.1874, 1.444), (-1.582, -0.19, 1.601), (-1.188, 0.4658, 1.54), (-1.55, 0.5388, 1.624), (-0.926, 0.7814, 1.607), (-0.4212, -0.04887, 1.989), (-0.4933, 0.4034, 1.988), (-1.096, -0.3874, 1.989), (-0.736, -0.3759, 1.988), (-1.676, -0.01835, 1.989), (-1.441, -0.3368, 1.988), (-1.474, 0.7442, 1.988), (-1.745, 0.4094, 1.988), (-0.7227, 0.7623, 1.988), (-1.107, 0.8793, 1.988), (-0.6454, -0.1783, 2.366), (-1.298, -0.4388, 2.389), (-1.692, 0.1826, 2.375), (-1.277, 0.7614, 2.356), (-0.7296, 0.494, 2.306), (-1.01, -0.1418, 2.527), (-0.775, 0.1845, 2.566), (-1.367, -0.02442, 2.554), (-1.365, 0.3947, 2.548), (-0.9993, 0.5431, 2.586), (-0.07207, -2.917, 0.9499), (-0.1885, -3.094, 1.257), (-0.411, -2.912, 1.075), (-0.2558, -2.615, 0.9438), (0.09205, -2.606, 1.076), (0.1116, -2.892, 1.264), (-0.3906, -2.892, 1.401), (-0.5297, -2.6, 1.241), (-0.1532, -2.361, 1.25), (0.1578, -2.555, 1.501), (-0.07203, -2.94, 1.628), (-0.273, -2.608, 1.558), (-0.2776, -2.969, 0.9309), (-0.1216, -3.067, 1.071), (-0.3376, -3.064, 1.14), (-0.004566, -3.038, 1.262), (0.1025, -2.96, 1.06), (-0.1627, -2.766, 0.8846), (-0.3746, -2.772, 0.9574), (0.05072, -2.758, 0.9626), (-0.05294, -2.567, 0.9403), (0.1523, -2.753, 1.158), (-0.1399, -3.002, 1.407), (0.06523, -2.937, 1.447), (-0.4882, -2.955, 1.246), (-0.3403, -3.056, 1.362), (-0.3916, -2.602, 1.076), (-0.5254, -2.776, 1.127), (-0.01831, -2.493, 1.154), (-0.2117, -2.475, 1.07), (0.1536, -2.75, 1.371), (0.1431, -2.57, 1.262), (-0.2865, -2.949, 1.553), (-0.538, -2.774, 1.361), (-0.3524, -2.467, 1.245), (0.01215, -2.425, 1.382), (0.02676, -2.753, 1.546), (-0.3443, -2.766, 1.478), (-0.1823, -2.759, 1.621), (-0.4825, -2.54, 1.472), (-0.228, -2.431, 1.453), (-0.06869, -2.559, 1.573), (0.05669, -2.406, 1.008), (-0.09109, -2.72, 1.386), (-0.4606, -2.464, 1.087), (-0.1846, -2.008, 0.943), (0.3379, -1.976, 1.109), (0.3526, -2.407, 1.396), (-0.413, -2.421, 1.614), (-0.5107, -2.014, 1.366), (-0.04168, -1.693, 1.377), (0.298, -1.987, 1.654), (0.03842, -2.402, 1.773), (-0.1959, -2.018, 1.772), (-0.2131, -2.503, 0.9317), (-0.01294, -2.538, 1.188), (-0.2642, -2.577, 1.245), (0.1351, -2.547, 1.391), (0.279, -2.464, 1.138), (-0.05235, -2.221, 0.8362), (-0.3594, -2.23, 0.9521), (0.243, -2.21, 0.9771), (0.07596, -1.982, 1.007), (0.4011, -2.202, 1.244), (-0.01594, -2.59, 1.62), (0.2338, -2.436, 1.625), (-0.45, -2.45, 1.372), (-0.3235, -2.666, 1.547), (-0.3291, -2.024, 1.169), (-0.5095, -2.233, 1.222), (0.227, -1.701, 1.192), (-0.1152, -1.861, 1.155), (0.3614, -2.2, 1.536), (0.3117, -1.985, 1.391), (-0.2105, -2.452, 1.758), (-0.5563, -2.231, 1.525), (-0.3177, -1.804, 1.369), (0.1495, -1.821, 1.531), (0.1601, -2.205, 1.714), (-0.35, -2.222, 1.751), (-0.08038, -2.211, 1.891), (-0.3753, -1.995, 1.599), (-0.147, -1.737, 1.669), (0.05539, -1.976, 1.757), (1.031, -0.6272, 1.256), (1.339, -0.6383, 1.318), (0.9647, -0.4561, 1.741), (1.031, -0.6272, 1.256), (0.9647, -0.4561, 1.741), (1.031, -0.6272, 1.256), (0.9647, -0.4561, 1.741), (0.94, -0.5352, 1.185), (0.9671, -0.5066, 1.356), (0.6314, -0.9175, 1.142), (0.1929, -0.9147, 1.158), (-0.6203, -0.9147, 1.158), (0.6047, -0.9147, 1.158), (0.5166, -0.9147, 1.158), (-0.5067, -0.9147, 1.158), (-0.6078, -0.8782, 1.225), (-0.6261, -0.8941, 1.196), (-0.5089, -0.9083, 1.17), (-0.6586, -0.8967, 1.191), (0.5055, -0.8533, 1.271), (0.5145, -0.8648, 1.25), (0.5151, -0.9075, 1.171), (0.2993, -0.8533, 1.271), (0.2984, -0.8576, 1.263), (-0.5985, -0.8533, 1.271), (-0.5708, -0.8533, 1.271), (-0.4877, -0.8533, 1.271), (0.4454, -0.8572, 1.264), (0.4422, -0.8533, 1.271), (0.08352, -0.9232, 0.9709), (0.5862, -0.9231, 0.9705), (0.08332, -0.9231, 0.9705), (-0.4462, -0.9231, 0.9705), (0.1112, -0.9355, 1.04), (0.5524, -0.9355, 1.04), (-0.4731, -0.9355, 1.04), (-0.647, -0.9251, 1.099), (-0.6586, -0.9307, 1.068), (0.6314, -0.8418, 1.165), (0.6314, -0.6309, 1.459), (0.6314, -0.7133, 1.403), (0.6314, -0.729, 1.356), (-0.4799, -0.8387, 1.286), (-0.5493, -0.8264, 1.299), (0.4374, -0.7536, 1.375), (0.4247, -0.7833, 1.344), (0.4881, -0.7536, 1.375), (0.5395, -0.7536, 1.375), (0.504, -0.7721, 1.356), (0.3349, -0.8205, 1.305), (0.2841, -0.8177, 1.308), (0.346, -0.7536, 1.375), (0.346, -0.757, 1.372), (0.03632, -0.7536, 1.375), (0.08924, -0.7721, 1.356), (-0.4309, -0.7536, 1.375), (-0.5092, -0.7536, 1.375), (-0.6091, -0.7536, 1.375), (0.4292, -0.8224, 1.303), (-0.6586, -0.6484, 1.421), (-0.6586, -0.7813, 1.259), (-0.6586, -0.9204, 1.085), (0.51, -0.6195, 1.466), (0.6161, -0.6195, 1.466), (0.502, -0.6195, 1.466), (0.3656, -0.6195, 1.466), (-0.2977, -0.6195, 1.466), (-0.3296, -0.5972, 1.477), (-0.2079, -0.5689, 1.49), (-0.2999, -0.6195, 1.466), (-0.4762, -0.5339, 1.506), (-0.4586, -0.5553, 1.496), (-0.4574, -0.5824, 1.483), (-0.6586, -0.497, 1.523), (-0.5911, -0.6195, 1.466), (-0.4647, -0.6195, 1.466), (0.427, -0.456, 1.541), (0.4459, -0.4644, 1.537), (0.5157, -0.569, 1.49), (0.5656, -0.5282, 1.508), (0.2406, -0.5133, 1.515), (0.4148, -0.5283, 1.508), (0.6041, -0.4685, 1.536), (0.6098, -0.6146, 1.469), (0.3619, -0.456, 1.541), (0.3751, -0.5802, 1.484), (0.002427, -0.5119, 1.516), (-0.4174, -0.456, 1.541), (-0.4614, -0.456, 1.541), (0.2344, -0.3559, 1.571), (0.3012, -0.2694, 1.597), (0.3529, -0.3537, 1.572), (0.03553, -0.3667, 1.568), (-0.3564, -0.3118, 1.584), (-0.5326, -0.2694, 1.597), (-0.3755, -0.3132, 1.584), (-0.3789, -0.3157, 1.583), (-0.3854, -0.3228, 1.581), (-0.3704, -0.6571, 1.441), (-0.6387, -0.6626, 1.437), (-0.2411, -0.6626, 1.437), (-0.6586, -0.5186, 1.474), (-0.6586, -0.7658, 1.17), (0.1868, -0.06704, 1.631), (-0.5639, -0.06704, 1.631), (-0.5353, -0.265, 1.598), (0.6314, -0.5631, 1.268), (0.6314, -0.577, 1.286), (0.1754, -0.04543, 1.632), (-0.5842, 0.1112, 1.641), (-0.5781, 0.01722, 1.636), (-0.6586, -0.0256, 1.634), (0.6314, -0.569, 1.338), (0.6314, -0.4571, 1.49), (0.6314, -0.6855, 1.243), (0.1014, 0.06477, 1.639), (0.02592, 0.1434, 1.643), (-0.25, 0.1434, 1.643), (-0.2101, 0.1369, 1.642), (-0.1771, 0.1434, 1.643), (-0.5669, 0.1434, 1.643), (-0.5826, 0.1434, 1.643), (-0.6586, -0.4978, 1.405), (-0.6586, -0.7149, 1.202), (-0.6586, -0.742, 1.181), (0.4478, 0.7429, 1.541), (0.4894, 0.7376, 1.543), (0.503, 0.7429, 1.541), (0.3286, 0.7429, 1.541), (-0.4266, 0.7429, 1.541), (0.1798, 0.5613, 1.596), (-0.5582, 0.5908, 1.587), (0.1762, 0.5563, 1.597), (-0.5612, 0.5563, 1.597), (0.08916, 0.4271, 1.619), (0.04019, 0.3539, 1.631), (-0.2694, 0.3911, 1.625), (-0.1629, 0.3557, 1.631), (-0.1614, 0.3539, 1.631), (-0.6586, 0.4346, 1.618), (-0.6501, 0.4376, 1.617), (-0.5851, 0.3539, 1.631), (-0.6129, 0.3539, 1.631), (-0.6586, 0.4361, 1.617), (-0.07869, 0.1629, 1.642), (-0.5184, 0.1865, 1.64), (-0.576, 0.2673, 1.636), (-0.5562, 0.1942, 1.64), (-0.5527, 0.1743, 1.641), (-0.6586, 0.228, 1.638), (-0.5911, 0.3134, 1.634), (0.1079, 0.9111, 1.463), (-0.1142, 0.9063, 1.466), (-0.1849, 0.9755, 1.419), (0.3733, 0.9063, 1.466), (-0.2085, 0.9453, 1.44), (0.09241, 0.9063, 1.466), (-0.2671, 0.9063, 1.466), (-0.494, 0.9063, 1.466), (-0.5745, 0.9457, 1.44), (0.1796, 0.9835, 1.414), (0.1908, 1.041, 1.375), (0.01628, 1.041, 1.375), (0.4147, 1.041, 1.375), (-0.2719, 1.041, 1.375), (-0.6573, 1.041, 1.375), (0.2592, 1.202, 1.158), (0.3163, 1.172, 1.212), (0.3478, 1.202, 1.158), (0.3091, 1.163, 1.23), (-0.4591, 1.202, 1.158), (0.2653, 1.14, 1.271), (0.372, 1.14, 1.271), (-0.4336, 1.14, 1.271), (0.6314, 0.7925, 1.519), (-0.05445, 0.8375, 1.498), (-0.3017, 0.8841, 1.477), (0.05926, 1.059, 1.356), (-0.6586, 1.041, 1.374), (0.3296, 0.744, 1.541), (-0.173, 0.806, 1.512), (0.2196, 0.7796, 1.524), (-0.3495, 0.8077, 1.512), (0.6314, 1.049, 1.367), (0.5986, 1.059, 1.356), (0.3471, 1.132, 1.279), (0.4208, 1.101, 1.312), (0.2658, 1.135, 1.276), (0.4224, 1.061, 1.354), (-0.4318, 1.137, 1.274), (-0.6586, 0.7229, 1.335), (-0.6586, 0.5831, 1.238), (-0.6586, 0.1995, 1.354), (-0.6586, -0.2833, 1.259), (-0.6586, 0.3745, 0.9705), (-0.6586, 0.2805, 0.9705), (-0.6586, 0.4159, 0.9705), (-0.6586, 0.2551, 1.559), (-0.6586, 0.1053, 1.542), (-0.6586, -0.1115, 0.9705), (-0.6586, -0.1856, 1.138), (0.6314, 0.9601, 0.9705), (0.6314, 0.8042, 0.9705), (0.6314, -0.2547, 0.9705), (0.6314, -0.2669, 1.02), (0.6314, -0.3951, 1.265), (0.6314, -0.7026, 0.9705), (0.6314, -0.6452, 1.084), (0.6314, -0.8363, 0.9705), (0.6314, -0.6604, 0.9705), (0.6314, 1.047, 1.356), (0.6314, 0.8074, 1.274), (-0.4567, 1.211, 1.107), (-0.4103, 1.21, 0.9705), (0.1534, 1.215, 1.0), (0.4379, 1.21, 0.9705), (0.136, 1.21, 0.9705), (-0.4375, 1.222, 1.04), (0.176, 1.222, 1.04), (0.407, 1.222, 1.04), (0.2089, 1.215, 1.084), (0.3896, 1.214, 1.089), (-0.3968, 1.163, 0.9705), (0.4906, 1.011, 0.9705), (0.4764, 0.7459, 0.9705), (0.1604, 0.846, 0.9705), (0.1979, 1.098, 0.9705), (0.3075, 0.8966, 0.9705), (0.4983, 0.9463, 0.9705), (-0.01376, 0.987, 0.9705), (0.09004, 1.03, 0.9705), (0.4881, 0.8792, 0.9705), (0.2949, 0.8295, 0.9705), (0.0573, 0.87, 0.9705), (-0.2568, 0.9752, 0.9705), (0.4297, 0.5472, 0.9705), (0.1979, 0.6259, 0.9705), (0.1216, 0.4976, 0.9705), (-0.3493, 0.7673, 0.9705), (0.3251, 0.04625, 0.9705), (0.4718, 0.01979, 0.9705), (0.6257, -0.8453, 0.9705), (0.3366, 0.4166, 0.9705), (0.1672, 0.1643, 0.9705), (0.2826, -0.0131, 0.9705), (-0.09971, 0.3145, 0.9705), (0.04401, 0.09719, 0.9705), (0.08148, 0.2, 0.9705), (0.2805, -0.3337, 0.9705), (0.01755, 0.3836, 0.9705), (-0.4816, 0.6086, 0.9705), (0.3297, -0.6126, 0.9705), (0.2559, -0.606, 0.9705), (0.4906, -0.7082, 0.9705), (0.09004, -0.6779, 0.9705), (-0.02264, 0.1139, 0.9705), (0.2911, -0.5435, 0.9705), (-0.07237, -0.538, 0.9705), (0.1673, -0.8232, 0.9705), (-0.005165, -0.6499, 0.9705), (0.08357, -0.9229, 0.9705), (-0.1401, 0.2297, 0.9705), (-0.3414, 0.3931, 0.9705), (-0.3564, 0.2158, 0.9705), (-0.2004, 0.2179, 0.9705), (-0.09026, 0.1556, 0.9705), (-0.454, 0.1164, 0.9705), (-0.346, -0.4376, 0.9705), (-0.1146, -0.5494, 0.9705), (-0.3665, -0.7612, 0.9705), (-0.5898, 0.2226, 0.9705), (-0.6456, 0.379, 0.9705), (-0.4813, 0.2215, 0.9705), (-0.447, -0.2722, 0.9705), (-0.5847, 0.1043, 0.9705), (-0.5581, 0.03118, 0.9705), (-0.4226, -0.839, 0.9705), (-0.581, 0.2378, 0.9705), (-0.463, 0.305, 0.9705), (-0.6586, 0.1435, 1.308), (-1.094, 0.1435, 1.308), (-1.052, 0.2023, 1.327), (-0.6586, 0.2023, 1.327), (-0.6586, 0.4374, 1.279), (-0.9387, 0.4374, 1.279), (-0.8091, 0.2466, 1.331), (-0.8275, 0.2595, 1.333), (-1.015, 0.2634, 1.333), (-1.024, 0.248, 1.331), (-0.6586, 0.2634, 1.333), (-0.8302, 0.2634, 1.333), (-0.6586, 0.2023, 1.327), (-0.6586, 0.08938, 1.279), (-1.139, 0.08938, 1.279), (-0.6586, 0.5706, 1.073), (-0.7758, 0.5706, 1.073), (-0.9914, 0.5706, 1.073), (-0.6586, 0.5528, 1.134), (-0.6586, 0.5336, 1.171), (-0.7212, 0.5528, 1.134), (-0.7089, 0.5465, 1.146), (-0.9922, 0.5528, 1.134), (-0.9923, 0.5533, 1.132), (-0.6586, 0.5766, 1.01), (-0.9829, 0.5766, 1.01), (-0.807, 0.5766, 1.01), (-0.7997, 0.5734, 1.043), (-0.6586, -0.02598, 1.134), (-1.197, -0.02598, 1.134), (-0.6586, -0.0438, 1.073), (-1.2, -0.0438, 1.073), (-0.6586, -0.04624, 0.9727), (-1.19, -0.04624, 0.9727), (-1.074, 0.1546, 0.9727), (-0.6586, 0.573, 0.9727), (-0.6586, 0.4166, 0.9727), (-0.9735, 0.573, 0.9727), (-0.927, 0.4965, 0.9727), (-0.8124, 0.573, 0.9727), (-0.7939, 0.5251, 0.9727), (-0.8958, 0.4503, 0.9727), (-0.6586, 0.3749, 0.9727), (-0.7559, 0.4718, 0.9727), (-0.6663, 0.2821, 0.9727), (-0.6586, 0.2778, 0.9727), (-0.8202, 0.3189, 0.9727), (-0.6586, 0.002963, 1.19), (-1.187, 0.002963, 1.19), (-0.6586, 0.3832, 1.308), (-0.8054, 0.3832, 1.308), (-0.9071, 0.3832, 1.308), (-0.9752, 0.3245, 1.327), (-0.6586, 0.3245, 1.327), (-0.8705, 0.3245, 1.327), (-0.6586, -0.04982, 1.01), (-1.196, -0.04982, 1.01), (-0.6586, 0.434, 1.28), (-0.9884, 0.3199, 1.327), (-0.6586, 0.04191, 1.238), (-1.17, 0.04191, 1.238), (-0.6586, 0.5238, 1.19), (-0.9821, 0.5238, 1.19), (-0.6586, 0.4849, 1.238), (-0.964, 0.4849, 1.238), (-1.156, 0.07105, 1.263)], [], [(31, 1038, 1120, 1105, 1097, 1089, 1084, 1077, 1073, 1070, 1057, 1058, 1068, 1069, 1074, 1078, 1079, 1091, 1103, 1106, 1114, 1119, 1037, 1041, 1117, 1108, 1107, 1088, 1081, 1082, 1045, 1044, 1066, 1067, 1075, 1076, 1064, 1055), (33, 2, 877, 874), (2, 879, 878, 853, 856, 877), (4, 860, 858, 867, 868, 859, 856, 853), (9, 11, 936, 929, 930), (11, 13, 946, 947, 936), (13, 953, 951, 962, 959, 960, 961, 958, 957, 950, 945, 946), (15, 991, 987, 959, 962, 990, 989, 988, 984, 983, 992, 963), (17, 981, 982, 978, 979, 980, 983, 975, 19, 985, 984), (19, 21, 971, 973, 975), (21, 23, 1000, 1024, 1022, 998, 996, 1021, 970, 971), (23, 25, 1007, 1001, 1000), (25, 1020, 1007), (32, 1043, 1052, 1025, 28, 30, 1), (27, 29, 1012, 1015), (29, 0, 1059, 1054, 1012), (0, 31, 1055, 1059), (0, 29, 27, 1020, 1032, 1033, 1140, 1139, 1136, 1145, 1156, 1157, 1038, 31), (35, 42, 41), (36, 42, 44), (35, 41, 46), (35, 46, 48), (35, 48, 45), (36, 44, 51), (37, 43, 1095, 1096), (38, 47, 1115, 1116), (39, 49, 1080, 1071), (40, 50, 55), (36, 51, 850, 849), (37, 1096, 1101), (38, 1116, 1112), (39, 1071, 1072), (40, 55, 52), (285, 271, 275, 266, 278, 279, 274, 270, 265, 280, 281, 273, 269, 276, 277, 268, 264, 282, 283, 272, 267, 263, 284), (55, 50, 1065, 1043, 1052), (50, 39, 1072, 1065), (308, 293, 286, 288, 301, 302, 298, 299, 300, 297, 294, 287, 303, 304, 296, 292, 290, 305, 306, 295, 291, 289, 307), (49, 38, 1112, 1092), (331, 317, 321, 312, 324, 325, 320, 316, 311, 326, 327, 319, 315, 322, 323, 314, 310, 328, 329, 318, 313, 309, 330), (47, 37, 1101, 1109), (348, 337, 336, 339, 340, 335, 341, 342, 334, 343, 344, 333, 345, 346, 338, 332, 347), (53, 891, 890), (43, 36, 849, 54), (262, 248, 243, 253, 254, 252, 247, 255, 256, 251, 246, 257, 258, 250, 245, 259, 260, 249, 244, 261), (51, 44, 52), (44, 40, 52), (45, 50, 40), (45, 48, 50), (48, 39, 50), (48, 49, 39), (48, 46, 49), (46, 38, 49), (46, 47, 38), (46, 41, 47), (41, 37, 47), (44, 45, 40), (44, 42, 45), (42, 35, 45), (41, 43, 37), (41, 42, 43), (42, 36, 43), (57, 67, 66), (58, 67, 69), (57, 66, 71), (57, 71, 73), (57, 73, 70), (58, 69, 76), (59, 68, 78), (60, 72, 80), (61, 74, 82), (62, 75, 84), (58, 76, 79), (59, 78, 81), (60, 80, 83), (61, 82, 85), (62, 84, 77), (63, 86, 89), (64, 87, 90), (88, 64, 90), (90, 89, 65), (90, 87, 89), (87, 63, 89), (89, 1001, 1000, 1024, 65), (89, 86, 1032, 1020, 1007, 1001), (86, 1148, 1137, 1141, 1142, 1033, 1032), (77, 88, 1063, 1061, 1057, 1070), (77, 84, 88), (84, 64, 88), (85, 87, 64), (85, 82, 87), (82, 63, 87), (83, 86, 63), (83, 80, 86), (80, 1161, 1160, 1147, 1148, 86), (81, 1120, 1038, 1157, 1164), (81, 78, 1105, 1120), (78, 1097, 1105), (79, 1084, 1089), (79, 76, 1077, 1084), (76, 1073, 1077), (84, 85, 64), (84, 75, 85), (75, 61, 85), (82, 83, 63), (82, 74, 83), (74, 60, 83), (80, 81, 1164, 1161), (80, 72, 81), (72, 59, 81), (78, 79, 1089, 1097), (78, 68, 79), (68, 58, 79), (76, 77, 1070, 1073), (76, 69, 77), (69, 62, 77), (70, 75, 62), (70, 73, 75), (73, 61, 75), (73, 74, 61), (73, 71, 74), (71, 60, 74), (71, 72, 60), (71, 66, 72), (66, 59, 72), (69, 70, 62), (69, 67, 70), (67, 57, 70), (66, 68, 59), (66, 67, 68), (67, 58, 68), (91, 103, 102), (92, 103, 105), (91, 102, 107), (91, 107, 109), (91, 109, 106), (92, 105, 1098, 1100), (93, 104, 112), (94, 108, 114), (95, 110, 1155, 1167), (96, 111, 1087, 1085), (92, 1100, 1102), (93, 112, 115), (94, 114, 116), (95, 1167, 1163, 1036, 1113), (96, 1085, 1086), (274, 100, 270), (273, 99, 269), (276, 117, 277), (272, 97, 267), (271, 101, 275), (116, 117, 99), (116, 114, 117), (114, 98, 117), (111, 95, 1113, 1104), (110, 94, 116), (114, 115, 98), (114, 108, 115), (108, 93, 115), (112, 113, 97), (112, 104, 113), (104, 92, 1102, 873, 871, 113), (105, 96, 1086, 1090), (106, 111, 96), (106, 109, 111), (109, 95, 111), (109, 110, 95), (109, 107, 110), (107, 94, 110), (107, 108, 94), (107, 102, 108), (102, 93, 108), (105, 106, 96), (105, 103, 106), (103, 91, 106), (102, 104, 93), (102, 103, 104), (103, 92, 104), (118, 126, 125), (118, 125, 130), (118, 130, 132), (118, 132, 129), (119, 131, 1159, 1158, 1146, 1138, 1144, 136), (120, 133, 138), (121, 134, 140), (119, 136, 139), (120, 138, 141), (121, 140, 135, 1009, 1008, 1062), (288, 142, 301), (299, 143, 300), (296, 123, 292), (295, 122, 291), (301, 142, 302), (135, 143, 124), (135, 140, 143), (140, 134, 141), (134, 120, 141), (138, 139, 123), (138, 133, 139), (133, 119, 139), (136, 137, 122), (136, 1144, 1143, 1183, 1185, 1126, 1172, 1175, 1132, 1128, 137), (131, 1165, 1162), (127, 1091, 1103), (128, 1068, 1069), (129, 134, 121), (129, 132, 134), (132, 120, 134), (132, 133, 120), (132, 130, 133), (130, 119, 133), (130, 131, 119), (130, 125, 131), (125, 1119, 1037, 1166, 1165, 131), (128, 129, 121, 1056, 1058, 1068), (128, 126, 129), (126, 118, 129), (125, 127, 1114, 1119), (125, 126, 127), (126, 1079, 1091, 127), (144, 156, 155), (145, 156, 158), (144, 155, 160), (144, 160, 162), (144, 162, 159), (145, 158, 165), (146, 157, 1066, 1067), (147, 161, 1064, 1055, 1059, 1054, 168), (148, 163, 169), (149, 164, 171), (145, 165, 167), (146, 1067, 1075), (147, 168, 170), (148, 169, 172), (149, 171, 166), (320, 153, 316), (319, 152, 315), (322, 173, 323), (318, 150, 313), (317, 154, 321), (170, 173, 152), (170, 168, 173), (168, 151, 173), (171, 172, 153), (171, 164, 172), (164, 148, 172), (169, 170, 152), (169, 163, 170), (163, 147, 170), (168, 1031, 1006, 995, 151), (168, 1054, 1012, 1015, 1031), (161, 146, 1075, 1076), (157, 145, 167), (165, 166, 154), (165, 158, 166), (158, 149, 166), (159, 164, 149), (159, 162, 164), (162, 148, 164), (162, 163, 148), (162, 160, 163), (160, 147, 163), (160, 161, 147), (160, 155, 161), (155, 146, 161), (158, 159, 149), (158, 156, 159), (156, 144, 159), (155, 157, 146), (155, 156, 157), (156, 145, 157), (174, 186, 185), (175, 186, 188), (174, 185, 190), (174, 190, 192), (174, 192, 189), (175, 188, 195), (176, 187, 197), (177, 191, 199), (178, 193, 1111, 1110), (179, 194, 1093, 1048, 1049), (175, 195, 198), (176, 197, 200), (177, 199, 201), (178, 1110, 1099), (179, 1049, 949, 196), (337, 183, 336), (339, 205, 340), (341, 204, 342), (343, 203, 344), (345, 202, 346), (201, 204, 182), (201, 199, 204), (199, 181, 204), (200, 203, 181), (200, 197, 203), (197, 180, 203), (198, 202, 180), (198, 195, 202), (195, 184, 202), (194, 178, 1099, 1094), (193, 177, 201, 859, 856, 877, 874, 1118), (199, 200, 181), (199, 191, 200), (191, 176, 200), (197, 198, 180), (197, 187, 198), (187, 175, 198), (195, 196, 184), (195, 188, 196), (188, 179, 196), (189, 194, 179), (189, 192, 194), (192, 178, 194), (192, 193, 178), (192, 190, 193), (190, 177, 193), (190, 191, 177), (190, 185, 191), (185, 176, 191), (188, 189, 179), (188, 186, 189), (186, 174, 189), (185, 187, 176), (185, 186, 187), (186, 175, 187), (206, 217, 216), (207, 217, 219), (206, 216, 221), (206, 221, 223), (206, 223, 220), (207, 219, 226), (208, 218, 228), (209, 222, 230), (210, 224, 232), (211, 225, 234), (207, 226, 229), (208, 228, 231), (209, 230, 233), (210, 232, 235), (211, 234, 227), (212, 236, 239), (213, 237, 241), (214, 1047, 954), (240, 931, 934, 215), (240, 919, 918, 931), (242, 241, 215), (242, 939, 930, 916, 941, 241), (238, 902, 901), (241, 239, 215), (241, 237, 239), (237, 212, 239), (239, 240, 215), (239, 236, 240), (236, 862, 861, 888, 906, 920, 240), (227, 1046, 1047, 214), (227, 234, 1082, 1045, 1046), (234, 1081, 1082), (235, 1107, 1088), (235, 232, 1108, 1107), (232, 1117, 1108), (233, 238, 1035, 1042), (233, 230, 238), (230, 903, 902, 238), (231, 237, 213), (231, 228, 237), (228, 212, 237), (229, 236, 212), (229, 226, 1083, 872, 876, 855, 863, 236), (226, 214, 956, 1050, 1083), (234, 235, 1088, 1081), (234, 225, 235), (225, 210, 235), (232, 233, 1042, 1041, 1117), (232, 224, 233), (224, 209, 233), (230, 231, 213, 878, 879, 903), (230, 222, 231), (222, 208, 231), (228, 229, 212), (228, 218, 229), (218, 207, 229), (226, 227, 214), (226, 219, 227), (219, 211, 227), (220, 225, 211), (220, 223, 225), (223, 210, 225), (223, 224, 210), (223, 221, 224), (221, 209, 224), (221, 222, 209), (221, 216, 222), (216, 208, 222), (219, 220, 211), (219, 217, 220), (217, 206, 220), (216, 218, 208), (216, 217, 218), (217, 207, 218), (196, 949, 881, 905, 925, 348, 347), (202, 184, 338, 346), (183, 205, 339, 336), (182, 204, 341, 335), (205, 182, 335, 340), (181, 203, 343, 334), (204, 181, 334, 342), (180, 202, 345, 333), (203, 180, 333, 344), (184, 332, 338), (196, 347, 332, 184), (167, 165, 331, 330), (172, 169, 327, 326), (166, 171, 325, 324), (171, 153, 320, 325), (169, 152, 319, 327), (165, 154, 317, 331), (152, 173, 322, 315), (173, 151, 314, 323), (154, 312, 321), (166, 324, 312, 154), (153, 311, 316), (172, 326, 311, 153), (151, 310, 314), (150, 309, 313), (167, 330, 309, 150), (137, 1034, 991, 987, 308, 307), (139, 136, 306, 305), (141, 138, 304, 303), (124, 143, 299, 298), (142, 124, 298, 302), (143, 297, 300), (138, 123, 296, 304), (136, 122, 295, 306), (140, 294, 297, 143), (123, 290, 292), (139, 305, 290, 123), (122, 289, 291), (137, 307, 289, 122), (141, 303, 287), (140, 141, 287, 294), (113, 865, 864, 894, 285, 284), (115, 112, 283, 282), (112, 97, 272, 283), (99, 117, 276, 269), (117, 98, 268, 277), (101, 266, 275), (100, 265, 270), (98, 264, 268), (115, 282, 264, 98), (97, 263, 267), (113, 284, 263, 97), (54, 850, 261), (56, 1019, 1004, 997, 256, 255), (52, 55, 254, 253), (55, 252, 254), (53, 249, 260), (51, 248, 262), (56, 255, 247), (55, 1052, 1025, 1026, 56, 247, 252), (54, 261, 244), (53, 890, 889, 882, 883, 54, 244, 249), (52, 253, 243), (51, 52, 243, 248), (349, 362, 361), (350, 362, 364), (349, 361, 366), (349, 366, 368), (349, 368, 365), (350, 364, 371), (351, 363, 373), (352, 367, 375), (353, 369, 377), (354, 370, 379), (350, 371, 374), (351, 373, 376), (352, 375, 378), (353, 377, 380), (354, 379, 372), (355, 381, 386), (356, 382, 388), (357, 383, 389), (358, 384, 390), (359, 385, 387), (387, 390, 360), (387, 385, 390), (385, 358, 390), (390, 389, 360), (390, 384, 389), (384, 357, 389), (389, 388, 360), (389, 383, 388), (383, 356, 388), (388, 386, 360), (388, 382, 386), (382, 355, 386), (386, 387, 360), (386, 381, 387), (381, 359, 387), (372, 385, 359), (372, 379, 385), (379, 358, 385), (380, 384, 358), (380, 377, 384), (377, 357, 384), (378, 383, 357), (378, 375, 383), (375, 356, 383), (376, 382, 356), (376, 373, 382), (373, 355, 382), (374, 381, 355), (374, 371, 381), (371, 359, 381), (379, 380, 358), (379, 370, 380), (370, 353, 380), (377, 378, 357), (377, 369, 378), (369, 352, 378), (375, 376, 356), (375, 367, 376), (367, 351, 376), (373, 374, 355), (373, 363, 374), (363, 350, 374), (371, 372, 359), (371, 364, 372), (364, 354, 372), (365, 370, 354), (365, 368, 370), (368, 353, 370), (368, 369, 353), (368, 366, 369), (366, 352, 369), (366, 367, 352), (366, 361, 367), (361, 351, 367), (364, 365, 354), (364, 362, 365), (362, 349, 365), (361, 363, 351), (361, 362, 363), (362, 350, 363), (391, 404, 403), (392, 404, 405), (391, 403, 407), (391, 407, 409), (391, 409, 406), (392, 405, 412), (394, 408, 416), (395, 410, 418), (396, 411, 420), (392, 412, 415), (393, 414, 417), (394, 416, 419), (395, 418, 421), (396, 420, 413), (397, 422, 427), (398, 423, 429), (399, 424, 430), (400, 425, 431), (401, 426, 428), (428, 431, 402), (428, 426, 431), (426, 400, 431), (431, 430, 402), (431, 425, 430), (425, 399, 430), (430, 429, 402), (430, 424, 429), (424, 398, 429), (429, 427, 402), (429, 423, 427), (423, 397, 427), (427, 428, 402), (427, 422, 428), (422, 401, 428), (413, 426, 401), (413, 420, 426), (420, 400, 426), (421, 425, 400), (421, 418, 425), (418, 399, 425), (419, 424, 399), (419, 416, 424), (416, 398, 424), (417, 423, 398), (417, 414, 423), (414, 397, 423), (415, 422, 397), (415, 412, 422), (412, 401, 422), (420, 421, 400), (420, 411, 421), (411, 395, 421), (418, 419, 399), (418, 410, 419), (410, 394, 419), (416, 417, 398), (416, 408, 417), (408, 393, 417), (414, 415, 397), (412, 413, 401), (412, 405, 413), (405, 396, 413), (406, 411, 396), (406, 409, 411), (409, 395, 411), (409, 410, 395), (409, 407, 410), (407, 394, 410), (407, 408, 394), (407, 403, 408), (405, 406, 396), (405, 404, 406), (404, 391, 406), (432, 445, 444), (433, 445, 447), (432, 444, 449), (432, 449, 451), (432, 451, 448), (433, 447, 454), (434, 446, 456), (435, 450, 458), (436, 452, 460), (437, 453, 462), (433, 454, 457), (434, 456, 459), (435, 458, 461), (436, 460, 463), (437, 462, 455), (438, 464, 469), (439, 465, 471), (440, 466, 472), (441, 467, 473), (442, 468, 470), (470, 473, 443), (470, 468, 473), (468, 441, 473), (473, 472, 443), (473, 467, 472), (467, 440, 472), (472, 471, 443), (472, 466, 471), (466, 439, 471), (471, 469, 443), (471, 465, 469), (465, 438, 469), (469, 470, 443), (469, 464, 470), (464, 442, 470), (455, 468, 442), (455, 462, 468), (462, 441, 468), (463, 467, 441), (463, 460, 467), (460, 440, 467), (461, 466, 440), (461, 458, 466), (458, 439, 466), (459, 465, 439), (459, 456, 465), (456, 438, 465), (457, 464, 438), (457, 454, 464), (454, 442, 464), (462, 463, 441), (462, 453, 463), (453, 436, 463), (460, 461, 440), (460, 452, 461), (452, 435, 461), (458, 459, 439), (458, 450, 459), (450, 434, 459), (456, 457, 438), (456, 446, 457), (446, 433, 457), (454, 455, 442), (454, 447, 455), (447, 437, 455), (448, 453, 437), (448, 451, 453), (451, 436, 453), (451, 452, 436), (451, 449, 452), (449, 435, 452), (449, 450, 435), (449, 444, 450), (444, 434, 450), (447, 448, 437), (447, 445, 448), (445, 432, 448), (444, 446, 434), (444, 445, 446), (445, 433, 446), (474, 486, 485), (475, 486, 488), (474, 485, 490), (474, 490, 492), (474, 492, 489), (475, 488, 495), (476, 487, 497), (477, 491, 900, 870, 869), (478, 493, 500), (479, 494, 502), (475, 495, 498), (476, 497, 499), (477, 869, 854, 851, 880, 501), (478, 500, 503), (479, 502, 496), (496, 508, 484), (496, 502, 508), (502, 483, 508), (503, 507, 483), (503, 500, 507), (500, 482, 507), (501, 506, 482), (501, 880, 948, 506), (499, 505, 481), (499, 497, 505), (497, 480, 505), (498, 504, 480), (498, 495, 504), (495, 484, 504), (502, 503, 483), (502, 494, 503), (494, 478, 503), (500, 501, 482), (500, 493, 501), (493, 477, 501), (491, 476, 499), (497, 498, 480), (497, 487, 498), (487, 475, 498), (495, 496, 484), (495, 488, 496), (488, 479, 496), (489, 494, 479), (489, 492, 494), (492, 478, 494), (492, 493, 478), (492, 490, 493), (490, 477, 493), (490, 491, 477), (490, 485, 491), (485, 476, 491), (488, 489, 479), (488, 486, 489), (486, 474, 489), (485, 487, 476), (485, 486, 487), (486, 475, 487), (509, 522, 521), (510, 522, 524), (509, 521, 526), (509, 526, 528), (509, 528, 525), (510, 524, 531), (511, 523, 533), (512, 527, 535), (513, 529, 537), (514, 530, 539), (510, 531, 534), (511, 533, 536), (512, 535, 538), (513, 537, 540), (514, 539, 532), (515, 541, 546), (516, 542, 548), (517, 543, 549), (518, 544, 550), (519, 545, 547), (547, 550, 520), (547, 545, 550), (545, 518, 550), (550, 549, 520), (550, 544, 549), (544, 517, 549), (549, 548, 520), (549, 543, 548), (543, 516, 548), (548, 546, 520), (548, 542, 546), (542, 515, 546), (546, 547, 520), (546, 541, 547), (541, 519, 547), (532, 545, 519), (532, 539, 545), (539, 518, 545), (540, 544, 518), (540, 537, 544), (537, 517, 544), (538, 543, 517), (538, 535, 543), (535, 516, 543), (536, 542, 516), (536, 533, 542), (533, 515, 542), (534, 541, 515), (534, 531, 541), (531, 519, 541), (539, 540, 518), (539, 530, 540), (530, 513, 540), (537, 538, 517), (537, 529, 538), (529, 512, 538), (535, 536, 516), (535, 527, 536), (527, 511, 536), (533, 534, 515), (533, 523, 534), (523, 510, 534), (531, 532, 519), (531, 524, 532), (524, 514, 532), (525, 530, 514), (525, 528, 530), (528, 513, 530), (528, 529, 513), (528, 526, 529), (526, 512, 529), (526, 527, 512), (526, 521, 527), (521, 511, 527), (524, 525, 514), (524, 522, 525), (522, 509, 525), (521, 523, 511), (521, 522, 523), (522, 510, 523), (551, 564, 563), (552, 564, 566), (551, 563, 568), (551, 568, 570), (551, 570, 567), (552, 566, 573), (553, 565, 575), (554, 569, 577), (555, 571, 579), (556, 572, 581), (552, 573, 576), (553, 575, 578), (554, 577, 580), (555, 579, 582), (556, 581, 574), (557, 583, 588), (558, 584, 590), (559, 585, 591), (560, 586, 592), (561, 587, 589), (589, 592, 562), (589, 587, 592), (587, 560, 592), (592, 591, 562), (592, 586, 591), (586, 559, 591), (591, 590, 562), (591, 585, 590), (585, 558, 590), (590, 588, 562), (590, 584, 588), (584, 557, 588), (588, 589, 562), (588, 583, 589), (583, 561, 589), (574, 587, 561), (574, 581, 587), (581, 560, 587), (582, 586, 560), (582, 579, 586), (579, 559, 586), (580, 585, 559), (580, 577, 585), (577, 558, 585), (578, 584, 558), (578, 575, 584), (575, 557, 584), (576, 583, 557), (576, 573, 583), (573, 561, 583), (581, 582, 560), (581, 572, 582), (572, 555, 582), (579, 580, 559), (579, 571, 580), (571, 554, 580), (577, 578, 558), (577, 569, 578), (569, 553, 578), (575, 576, 557), (575, 565, 576), (565, 552, 576), (573, 574, 561), (573, 566, 574), (566, 556, 574), (567, 572, 556), (567, 570, 572), (570, 555, 572), (570, 571, 555), (570, 568, 571), (568, 554, 571), (568, 569, 554), (568, 563, 569), (563, 553, 569), (566, 567, 556), (566, 564, 567), (564, 551, 567), (563, 565, 553), (563, 564, 565), (564, 552, 565), (593, 606, 605), (594, 606, 608), (593, 605, 610), (593, 610, 612), (593, 612, 609), (594, 608, 615), (595, 607, 617), (596, 611, 619), (597, 613, 621), (598, 614, 623), (594, 615, 618), (595, 617, 620), (596, 619, 622), (597, 621, 624), (598, 623, 616), (599, 625, 630), (600, 626, 632), (601, 627, 633), (602, 628, 634), (603, 629, 631), (631, 634, 604), (631, 629, 634), (629, 602, 634), (634, 633, 604), (634, 628, 633), (628, 601, 633), (633, 632, 604), (633, 627, 632), (627, 600, 632), (632, 630, 604), (632, 626, 630), (626, 599, 630), (630, 631, 604), (630, 625, 631), (625, 603, 631), (616, 629, 603), (616, 623, 629), (623, 602, 629), (624, 628, 602), (624, 621, 628), (621, 601, 628), (622, 627, 601), (622, 619, 627), (619, 600, 627), (620, 626, 600), (620, 617, 626), (617, 599, 626), (618, 625, 599), (618, 615, 625), (615, 603, 625), (623, 624, 602), (623, 614, 624), (614, 597, 624), (621, 622, 601), (621, 613, 622), (613, 596, 622), (619, 620, 600), (619, 611, 620), (611, 595, 620), (617, 618, 599), (617, 607, 618), (607, 594, 618), (615, 616, 603), (615, 608, 616), (608, 598, 616), (609, 614, 598), (609, 612, 614), (612, 597, 614), (612, 613, 597), (612, 610, 613), (610, 596, 613), (610, 611, 596), (610, 605, 611), (605, 595, 611), (608, 609, 598), (608, 606, 609), (606, 593, 609), (605, 607, 595), (605, 606, 607), (606, 594, 607), (635, 647, 646), (636, 647, 649), (635, 646, 651), (635, 651, 966, 944), (635, 944, 860, 858, 650), (636, 649, 655), (637, 648, 657), (638, 652, 659), (639, 654, 663), (636, 655, 658), (637, 657, 660), (638, 659, 662), (639, 663, 656), (640, 665, 670), (641, 666, 672), (642, 667, 673), (643, 668, 674), (644, 669, 671), (671, 674, 645), (671, 669, 674), (669, 643, 674), (674, 673, 645), (674, 668, 673), (668, 642, 673), (673, 672, 645), (673, 667, 672), (667, 641, 672), (672, 670, 645), (672, 666, 670), (666, 640, 670), (670, 671, 645), (670, 665, 671), (665, 644, 671), (656, 669, 644), (656, 663, 669), (663, 643, 669), (664, 668, 643), (664, 661, 668), (661, 642, 668), (662, 667, 642), (662, 659, 667), (659, 641, 667), (660, 666, 641), (660, 657, 666), (657, 640, 666), (658, 665, 640), (658, 655, 665), (655, 644, 665), (663, 664, 643), (663, 654, 664), (654, 914, 913, 664), (661, 662, 642), (661, 653, 662), (653, 638, 662), (659, 660, 641), (659, 652, 660), (652, 637, 660), (657, 658, 640), (657, 648, 658), (648, 636, 658), (655, 656, 644), (655, 649, 656), (649, 639, 656), (650, 654, 639), (650, 858, 867, 885, 654), (651, 638, 653), (651, 652, 638), (651, 646, 652), (646, 637, 652), (649, 650, 639), (649, 647, 650), (647, 635, 650), (646, 648, 637), (646, 647, 648), (647, 636, 648), (675, 688, 687), (676, 688, 690), (675, 687, 692), (675, 692, 694), (675, 694, 691), (676, 690, 697), (677, 689, 699), (678, 693, 701), (679, 695, 703), (680, 696, 705), (676, 697, 700), (677, 699, 702), (678, 701, 704), (679, 703, 706), (680, 705, 698), (681, 707, 712), (682, 708, 714), (683, 709, 715), (684, 710, 716), (685, 711, 713), (713, 716, 686), (713, 711, 716), (711, 684, 716), (716, 715, 686), (716, 710, 715), (710, 683, 715), (715, 714, 686), (715, 709, 714), (709, 682, 714), (714, 712, 686), (714, 708, 712), (708, 681, 712), (712, 713, 686), (712, 707, 713), (707, 685, 713), (698, 711, 685), (698, 705, 711), (705, 684, 711), (706, 710, 684), (706, 703, 710), (703, 683, 710), (704, 709, 683), (704, 701, 709), (701, 682, 709), (702, 708, 682), (702, 699, 708), (699, 681, 708), (700, 707, 681), (700, 697, 707), (697, 685, 707), (705, 706, 684), (705, 696, 706), (696, 679, 706), (703, 704, 683), (703, 695, 704), (695, 678, 704), (701, 702, 682), (701, 693, 702), (693, 677, 702), (699, 700, 681), (699, 689, 700), (689, 676, 700), (697, 698, 685), (697, 690, 698), (690, 680, 698), (691, 696, 680), (691, 694, 696), (694, 679, 696), (694, 695, 679), (694, 692, 695), (692, 678, 695), (692, 693, 678), (692, 687, 693), (687, 677, 693), (690, 691, 680), (690, 688, 691), (688, 675, 691), (687, 689, 677), (687, 688, 689), (688, 676, 689), (717, 730, 729), (718, 730, 1040, 953, 951), (717, 729, 733), (717, 733, 735), (717, 735, 732), (718, 951, 962, 990, 738), (719, 731, 740), (720, 734, 742), (721, 736, 744), (722, 737, 746), (718, 738, 741), (719, 740, 743), (720, 742, 745), (721, 744, 747), (722, 746, 739), (723, 748, 753), (724, 749, 755), (725, 750, 756), (726, 751, 757), (727, 752, 754), (754, 757, 728), (754, 752, 757), (752, 726, 757), (757, 756, 728), (757, 751, 756), (751, 725, 756), (756, 755, 728), (756, 750, 755), (750, 724, 755), (755, 753, 728), (755, 749, 753), (749, 723, 753), (753, 754, 728), (753, 748, 754), (748, 727, 754), (739, 752, 727), (739, 746, 752), (746, 726, 752), (747, 751, 726), (747, 744, 751), (744, 725, 751), (745, 750, 725), (745, 742, 750), (742, 724, 750), (743, 749, 724), (743, 740, 749), (740, 723, 749), (741, 748, 723), (741, 738, 748), (738, 727, 748), (746, 747, 726), (746, 737, 747), (737, 721, 747), (744, 745, 725), (744, 736, 745), (736, 720, 745), (742, 743, 724), (742, 734, 743), (734, 719, 743), (740, 741, 723), (740, 731, 741), (731, 718, 741), (738, 739, 727), (738, 990, 989, 739), (732, 737, 722), (732, 735, 737), (735, 721, 737), (735, 736, 721), (735, 733, 736), (733, 720, 736), (733, 734, 720), (733, 729, 734), (729, 719, 734), (730, 717, 732), (729, 731, 719), (729, 730, 731), (730, 718, 731), (758, 771, 770), (759, 771, 773), (758, 770, 775), (758, 775, 777), (758, 777, 774), (759, 773, 780), (760, 772, 782), (761, 776, 784), (762, 778, 786), (763, 779, 788), (759, 780, 783), (760, 782, 785), (761, 784, 787), (762, 786, 789), (763, 788, 781), (764, 790, 795), (765, 791, 797), (766, 792, 798), (767, 793, 799), (768, 794, 796), (796, 799, 769), (796, 794, 799), (794, 767, 799), (799, 798, 769), (799, 793, 798), (793, 766, 798), (798, 797, 769), (798, 792, 797), (792, 765, 797), (797, 795, 769), (797, 791, 795), (791, 764, 795), (795, 796, 769), (795, 790, 796), (790, 768, 796), (781, 794, 768), (781, 788, 794), (788, 767, 794), (789, 793, 767), (789, 786, 793), (786, 766, 793), (787, 792, 766), (787, 784, 792), (784, 765, 792), (785, 791, 765), (785, 782, 791), (782, 764, 791), (783, 790, 764), (783, 780, 790), (780, 768, 790), (788, 789, 767), (788, 779, 789), (779, 762, 789), (786, 787, 766), (786, 778, 787), (778, 761, 787), (784, 785, 765), (784, 776, 785), (776, 760, 785), (782, 783, 764), (782, 772, 783), (772, 759, 783), (780, 781, 768), (780, 773, 781), (773, 763, 781), (774, 779, 763), (774, 777, 779), (777, 762, 779), (777, 778, 762), (777, 775, 778), (775, 761, 778), (775, 776, 761), (775, 770, 776), (770, 760, 776), (773, 774, 763), (773, 771, 774), (771, 758, 774), (770, 772, 760), (770, 771, 772), (771, 759, 772), (800, 813, 812), (801, 813, 815), (800, 812, 817), (800, 817, 819), (800, 819, 816), (801, 815, 822), (802, 814, 824), (803, 818, 826), (804, 820, 828), (805, 821, 830), (801, 822, 825), (802, 824, 827), (803, 826, 829), (804, 828, 831), (805, 830, 823), (806, 832, 837), (807, 833, 839), (808, 834, 840), (809, 835, 841), (810, 836, 838), (838, 841, 811), (838, 836, 841), (836, 809, 841), (841, 840, 811), (841, 835, 840), (835, 808, 840), (840, 839, 811), (840, 834, 839), (834, 807, 839), (839, 837, 811), (839, 833, 837), (833, 806, 837), (837, 838, 811), (837, 832, 838), (832, 810, 838), (823, 836, 810), (823, 830, 836), (830, 809, 836), (831, 835, 809), (831, 828, 835), (828, 808, 835), (829, 834, 808), (829, 826, 834), (826, 807, 834), (827, 833, 807), (827, 824, 833), (824, 806, 833), (825, 832, 806), (825, 822, 832), (822, 810, 832), (830, 831, 809), (830, 821, 831), (821, 804, 831), (828, 829, 808), (828, 820, 829), (820, 803, 829), (826, 827, 807), (826, 818, 827), (818, 802, 827), (824, 825, 806), (824, 814, 825), (814, 801, 825), (822, 823, 810), (822, 815, 823), (815, 805, 823), (816, 821, 805), (816, 819, 821), (819, 804, 821), (819, 820, 804), (819, 817, 820), (817, 803, 820), (817, 818, 803), (817, 812, 818), (812, 802, 818), (815, 816, 805), (815, 813, 816), (813, 800, 816), (812, 814, 802), (812, 813, 814), (813, 801, 814), (415, 414, 392), (392, 414, 404), (414, 393, 404), (404, 393, 403), (480, 504, 505), (484, 508, 504), (508, 483, 504), (504, 483, 505), (261, 483, 507), (483, 261, 505), (481, 505, 261), (507, 482, 842, 843), (843, 842, 844), (482, 261, 844, 842), (261, 507, 843, 844), (842, 844, 846, 845), (845, 846, 848, 847), (848, 850, 847), (261, 850, 51, 262), (849, 850, 54), (850, 506, 847), (894, 893, 907, 927, 101, 271, 285), (986, 977, 976, 142, 288, 286), (909, 908, 942, 259, 245), (868, 864, 865, 852, 856, 859), (864, 870, 869, 854, 855, 852, 865), (870, 861, 6, 5, 854, 869), (1109, 1115, 47), (976, 974, 972, 142), (921, 904, 886, 887, 499, 481), (943, 965, 653), (972, 970, 1021, 124, 142), (1076, 1064, 161), (1007, 1006, 995, 994, 999, 1000, 1001), (1006, 1004, 1003, 1002, 993, 998, 994, 995), (1003, 1005, 996, 998, 993, 1002), (1005, 26, 24, 996), (952, 946, 947, 250, 258), (917, 911, 940, 897, 898), (911, 908, 942, 895, 897, 940), (908, 907, 893, 895, 942), (907, 906, 888, 886, 893), (906, 904, 905, 881, 882, 889, 888), (905, 8, 881), (882, 7, 889), (1104, 1087, 111), (1023, 967, 968, 150, 318, 329), (947, 936, 929, 909, 245, 250), (1092, 1080, 49), (928, 910, 205), (954, 956, 214), (910, 911, 940, 182, 205), (937, 938, 242), (1002, 1003, 1013, 1011, 88, 90), (968, 969, 1016, 1053, 167, 150), (938, 939, 242), (964, 1035, 238), (927, 926, 933, 101), (995, 994, 1017, 328, 310, 151), (1106, 1114, 127), (1024, 1022, 65), (913, 912, 661, 664), (1021, 996, 1005, 1030, 135, 124), (898, 897, 884, 868, 867, 885), (897, 895, 896, 892, 891, 890, 889, 7, 6, 861, 888, 886, 893, 894, 864, 868, 884), (895, 893, 894, 864, 870, 861, 888, 889, 890, 891, 892, 896), (1090, 1098, 105), (1027, 1029, 56), (1012, 1008, 1009, 1014, 1013, 1015), (1008, 1010, 30, 28, 1014, 1009), (879, 4, 853, 878), (856, 852, 875, 877), (852, 855, 876, 875), (855, 854, 851, 3, 876), (854, 5, 851), (877, 875, 871, 873, 874), (875, 876, 872, 873, 871), (876, 3, 34, 872), (941, 899, 866, 857, 213, 241), (1029, 1019, 56), (1028, 1014, 1009, 135), (1062, 1060, 1056, 121), (934, 935, 242, 215), (920, 919, 240), (1078, 1079, 126, 128), (960, 961, 986, 286, 293), (901, 964, 238), (915, 9, 930, 929, 909, 908, 911, 917, 914, 913, 912), (929, 926, 927, 907, 908, 909), (926, 918, 919, 920, 906, 907, 927), (918, 10, 8, 905, 904, 906, 920, 919), (950, 957, 279, 278), (988, 984, 985, 1039, 732, 722), (965, 966, 651, 653), (1020, 27, 1015, 1031, 1006, 1007), (1015, 1013, 1003, 1004, 1006, 1031), (1013, 1014, 1028, 1030, 1005, 1003), (1014, 28, 1025, 26, 1005, 1030, 1028), (935, 937, 242), (989, 988, 722, 739), (887, 900, 491, 499), (979, 978, 100), (978, 982, 280, 265, 100), (987, 959, 960, 293, 308), (1018, 971, 973, 246, 251), (923, 922, 183), (857, 853, 878, 213), (892, 891, 53), (993, 1002, 90, 65), (1030, 1028, 135), (1069, 1074, 128), (1055, 1058, 1056, 1060, 1059), (1058, 1057, 1061, 1060, 1056), (1057, 32, 1, 1061), (1094, 1093, 194), (1043, 1044, 1053, 1016, 24, 26, 1025, 1052), (1044, 1045, 1046, 1047, 954, 956, 1050, 1048, 1051, 883, 882, 881, 8, 10, 12, 14, 16, 18, 20, 22, 1016, 1053), (1045, 1051, 883, 882, 7, 6, 5, 851, 3, 34, 1050, 956, 954, 1047, 1046), (863, 862, 236), (922, 928, 205, 183), (982, 981, 1178, 1171, 1173, 1179, 281, 280), (1039, 1040, 730, 732), (992, 963, 952, 258, 257), (981, 985, 984, 983, 975, 974, 976, 977, 980, 979, 978, 982), (974, 20, 18, 977, 976), (925, 923, 183, 337, 348), (936, 932, 933, 926, 929), (932, 12, 10, 918, 926, 933), (1059, 1060, 1062, 1008, 1012, 1054), (1060, 1061, 1063, 1010, 1008, 1062), (1061, 1, 30, 1010, 1063), (1000, 999, 994, 998, 1022, 1024), (996, 24, 1016, 969, 967, 970, 1021), (1016, 22, 969), (1074, 1078, 128), (885, 898, 917, 914, 654), (953, 15, 963, 962, 951), (959, 961, 960), (958, 16, 14, 945, 950, 957), (940, 897, 884, 201, 182), (997, 999, 1018, 251, 256), (871, 875, 852, 865, 113), (1053, 1044, 1066, 157, 167), (991, 17, 984, 988, 989, 990, 962, 963, 992, 983, 980, 958, 961, 959, 987), (980, 977, 18, 16, 958), (883, 1051, 1095, 43, 54), (1022, 998, 993, 65), (1026, 1027, 56), (957, 958, 980, 979, 100, 274, 279), (896, 892, 53), (1017, 1023, 329, 328), (1038, 1036, 1113, 1104, 1087, 1085, 1086, 1090, 1098, 1100, 1102, 873, 872, 1083, 1050, 1048, 1093, 1094, 1099, 1110, 1111, 1118, 874, 33, 1041, 1117, 1108, 1107, 1088, 1081, 1082, 1045, 1051, 1095, 1096, 1101, 1109, 1115, 1116, 1112, 1092, 1080, 1071, 1072, 1065, 1043, 32, 1057, 1070, 1073, 1077, 1084, 1089, 1097, 1105, 1120), (1036, 1037, 1119, 1114, 1106, 1103, 1091, 1079, 1078, 1074, 1069, 1068, 1058, 1055, 1064, 1076, 1075, 1067, 1066, 1044, 1043, 1065, 1072, 1071, 1080, 1092, 1112, 1116, 1115, 1109, 1101, 1096, 1095, 1051, 1048, 1093, 1094, 1099, 1110, 1111, 1118, 874, 873, 1102, 1100, 1098, 1090, 1086, 1085, 1087, 1104, 1113), (872, 34, 1050, 1083), (1103, 1106, 127), (971, 970, 972, 974, 975, 973), (970, 967, 968, 969, 22, 20, 974, 972), (967, 969, 968), (1020, 25, 23, 21, 19, 985, 1039, 1040, 953, 13, 11, 9, 915, 943, 965, 966, 944, 860, 4, 879, 903, 902, 901, 964, 1035, 1042, 1041, 1037, 1036, 1038, 1157, 1153, 1176, 1151, 1149, 1168, 1180, 1134, 1121, 1124, 1131, 1174, 1170, 1125, 1184, 1182, 1140, 1033, 1032), (985, 981, 17, 991, 15, 953, 1040, 1039), (879, 2, 33, 1041, 1042, 1035, 964, 901, 902, 903), (948, 955, 506), (924, 921, 481), (933, 932, 945, 950, 278, 266, 101), (946, 945, 932, 936, 947), (945, 14, 12, 932), (942, 895, 896, 53, 260, 259), (884, 868, 859, 201), (1118, 1111, 193), (1011, 1010, 1063, 88), (912, 915, 943, 653, 661), (973, 975, 983, 992, 257, 246), (1179, 1129, 1130, 99, 273, 281), (1162, 1159, 131), (1130, 1123, 1122, 1135, 1186, 116, 99), (1142, 1140, 1033), (1127, 1133, 1034, 137), (1128, 1127, 137), (1186, 1181, 1169, 1150, 1152, 1177, 1154, 1155, 110, 116)])
me_icosphere.materials.append(mat_material_001)
me_icosphere.use_remesh_preserve_volume = False
me_icosphere.use_remesh_preserve_attributes = False
me_icosphere.use_mirror_vertex_groups = False
me_icosphere.update()

# ---- objects
ob_cylinder = bpy.data.objects.new('Cylinder', me_cylinder)
ob_icosphere = bpy.data.objects.new('Icosphere', me_icosphere)

# ---- transforms, parenting, visibility, modifiers, constraints
ob_cylinder.location = (-2.557, 0.1434, 1.307)
ob_cylinder.rotation_euler = (-0.0, 1.571, 0.0)
ob_cylinder.lineart.crease_threshold = 0.0
ob_icosphere.location = (0.0, 0.0, 0.0)
ob_icosphere.lineart.crease_threshold = 0.0

# ---- collection membership
col_collection_1.objects.link(ob_cylinder)
col_collection_1.objects.link(ob_icosphere)

# ---- scene / render settings (as saved in the file)
scene.frame_start = 1; scene.frame_end = 250; scene.frame_set(54)
scene.render.engine = 'CYCLES'
scene.render.resolution_percentage = 50
scene.render.dither_intensity = 0.0
scene.cycles.use_denoising = False
scene.cycles.samples = 128
scene.cycles.sampling_pattern = 'TABULATED_SOBOL'
scene.cycles.use_adaptive_sampling = False
scene.cycles.use_light_tree = False
scene.cycles.blur_glossy = 0.0
scene.cycles.sample_clamp_indirect = 0.0
scene.view_settings.view_transform = 'Standard'
bpy.context.view_layer.update()

# ---- added for rendering (the .blend has no active camera and no usable light): camera, sun
cam_auto = bpy.data.cameras.new('AutoCamera')
cam_auto.lens = 50.0
cam_auto.sensor_width = 36.0
cam_auto.clip_end = 1000.0
ob_auto_camera = bpy.data.objects.new('AutoCamera', cam_auto)
scene.collection.objects.link(ob_auto_camera)
ob_auto_camera.location = (7.33252, -8.68867, 6.99626)
ob_auto_camera.rotation_euler = (1.09748, -7.21219e-08, 0.694738)
scene.camera = ob_auto_camera
light_auto_sun = bpy.data.lights.new('AutoSun', 'SUN')
light_auto_sun.energy = 3.0
light_auto_sun.angle = 0.0523599
ob_auto_sun = bpy.data.objects.new('AutoSun', light_auto_sun)
scene.collection.objects.link(ob_auto_sun)
ob_auto_sun.rotation_euler = (0.872665, 0.174533, 0.523599)
bpy.context.view_layer.update()
